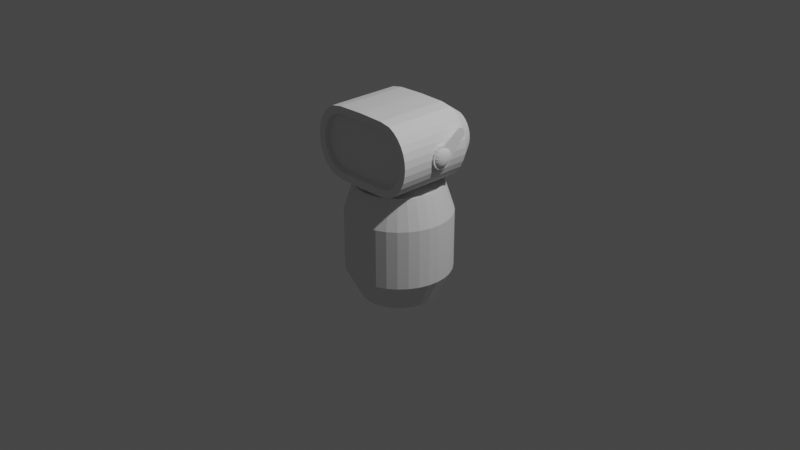 # Source: Robot_character.blend  (saved by Blender 2.81.16; exported with 4.5.12 LTS)
import bpy
from mathutils import Matrix  # noqa: F401  (used for matrix-valued properties, if any)

bpy.ops.wm.read_factory_settings(use_empty=True)
scene = bpy.context.scene
scene.name = 'Scene'

# ---- collections
col_collection = bpy.data.collections.new('Collection'); scene.collection.children.link(col_collection)

# ---- world
world_world = bpy.data.worlds.new('World'); scene.world = world_world
world_world.use_nodes = True; world_world.node_tree.nodes.clear()
_N = world_world.node_tree.nodes; _L = world_world.node_tree.links
n0 = _N.new('ShaderNodeOutputWorld'); n0.name = 'World Output'; n0.location = (300, 300)
n1 = _N.new('ShaderNodeBackground'); n1.name = 'Background'; n1.location = (10, 300)
n1.inputs[0].default_value = (0.05088, 0.05088, 0.05088, 1.0)
_L.new(n1.outputs[0], n0.inputs[0])
n0.is_active_output = True
world_world.color = (0.05088, 0.05088, 0.05088)
world_world.use_sun_shadow = False
world_world.sun_shadow_jitter_overblur = 0.0

# ---- cameras
cam_camera = bpy.data.cameras.new('Camera')
cam_camera.clip_end = 100.0
cam_camera.ortho_scale = 7.314

# ---- lights
light_light = bpy.data.lights.new('Light', 'POINT')
light_light.transmission_factor = 0.0
light_light.energy = 1000.0
light_light.shadow_soft_size = 0.1
light_light.shadow_maximum_resolution = 0.006
light_light.use_absolute_resolution = True

# ---- meshes
me_cylinder = bpy.data.meshes.new('Cylinder')
me_cylinder.from_pydata([(1.035e-08, 0.4004, -0.815), (-4.883e-09, 0.4331, 0.4325), (0.07811, 0.3927, -0.815), (0.0845, 0.4248, 0.4325), (0.1532, 0.3699, -0.815), (0.1658, 0.4002, 0.4325), (0.2224, 0.3329, -0.815), (0.2406, 0.3601, 0.4325), (0.2831, 0.2831, -0.815), (0.3063, 0.3063, 0.4325), (0.3329, 0.2224, -0.815), (0.3601, 0.2406, 0.4325), (0.3699, 0.1532, -0.815), (0.4002, 0.1658, 0.4325), (0.3927, 0.07811, -0.815), (0.4248, 0.0845, 0.4325), (0.4004, 7.96e-08, -0.815), (0.4331, 6.598e-08, 0.4325), (0.3927, -0.07811, -0.815), (0.4248, -0.0845, 0.4325), (0.3699, -0.1532, -0.815), (0.4002, -0.1658, 0.4325), (0.3329, -0.2224, -0.815), (0.3601, -0.2406, 0.4325), (0.2831, -0.2831, -0.815), (0.3063, -0.3063, 0.4325), (0.2224, -0.3329, -0.815), (0.2406, -0.3601, 0.4325), (0.1532, -0.3699, -0.815), (0.1658, -0.4002, 0.4325), (0.07811, -0.3927, -0.815), (0.0845, -0.4248, 0.4325), (-1.201e-07, -0.4004, -0.815), (-1.386e-07, -0.4331, 0.4325), (-0.07811, -0.3927, -0.815), (-0.0845, -0.4248, 0.4325), (-0.1532, -0.3699, -0.815), (-0.1658, -0.4002, 0.4325), (-0.2224, -0.3329, -0.815), (-0.2406, -0.3601, 0.4325), (-0.2831, -0.2831, -0.815), (-0.3063, -0.3063, 0.4325), (-0.3329, -0.2224, -0.815), (-0.3601, -0.2406, 0.4325), (-0.3699, -0.1532, -0.815), (-0.4002, -0.1658, 0.4325), (-0.3927, -0.07811, -0.815), (-0.4248, -0.0845, 0.4325), (-0.4004, 4.36e-07, -0.815), (-0.4331, 4.528e-07, 0.4325), (-0.3927, 0.07811, -0.815), (-0.4248, 0.0845, 0.4325), (-0.3699, 0.1532, -0.815), (-0.4002, 0.1658, 0.4325), (-0.3329, 0.2224, -0.815), (-0.3601, 0.2406, 0.4325), (-0.2831, 0.2831, -0.815), (-0.3063, 0.3063, 0.4325), (-0.2224, 0.3329, -0.815), (-0.2406, 0.3601, 0.4325), (-0.1532, 0.3699, -0.815), (-0.1658, 0.4002, 0.4325), (-0.07811, 0.3927, -0.815), (-0.0845, 0.4248, 0.4325), (0.0, 0.56, -0.5056), (0.0, 0.56, 0.1231), (0.1093, 0.5492, 0.1231), (0.1093, 0.5492, -0.5056), (0.2143, 0.5174, 0.1231), (0.2143, 0.5174, -0.5056), (0.3111, 0.4656, 0.1231), (0.3111, 0.4656, -0.5056), (0.396, 0.396, 0.1231), (0.396, 0.396, -0.5056), (0.4656, 0.3111, 0.1231), (0.4656, 0.3111, -0.5056), (0.5174, 0.2143, 0.1231), (0.5174, 0.2143, -0.5056), (0.5492, 0.1093, 0.1231), (0.5492, 0.1093, -0.5056), (0.56, 4.228e-08, 0.1231), (0.56, 4.228e-08, -0.5056), (0.5492, -0.1093, 0.1231), (0.5492, -0.1093, -0.5056), (0.5174, -0.2143, 0.1231), (0.5174, -0.2143, -0.5056), (0.4656, -0.3111, 0.1231), (0.4656, -0.3111, -0.5056), (0.396, -0.396, 0.1231), (0.396, -0.396, -0.5056), (0.3111, -0.4656, 0.1231), (0.3111, -0.4656, -0.5056), (0.2143, -0.5174, 0.1231), (0.2143, -0.5174, -0.5056), (0.1093, -0.5492, 0.1231), (0.1093, -0.5492, -0.5056), (-1.825e-07, -0.56, 0.1231), (-1.825e-07, -0.56, -0.5056), (-0.1093, -0.5492, 0.1231), (-0.1093, -0.5492, -0.5056), (-0.2143, -0.5174, 0.1231), (-0.2143, -0.5174, -0.5056), (-0.3111, -0.4656, 0.1231), (-0.3111, -0.4656, -0.5056), (-0.396, -0.396, 0.1231), (-0.396, -0.396, -0.5056), (-0.4656, -0.3111, 0.1231), (-0.4656, -0.3111, -0.5056), (-0.5174, -0.2143, 0.1231), (-0.5174, -0.2143, -0.5056), (-0.5492, -0.1093, 0.1231), (-0.5492, -0.1093, -0.5056), (-0.56, 5.407e-07, 0.1231), (-0.56, 5.407e-07, -0.5056), (-0.5492, 0.1093, 0.1231), (-0.5492, 0.1093, -0.5056), (-0.5174, 0.2143, 0.1231), (-0.5174, 0.2143, -0.5056), (-0.4656, 0.3111, 0.1231), (-0.4656, 0.3111, -0.5056), (-0.396, 0.396, 0.1231), (-0.396, 0.396, -0.5056), (-0.3111, 0.4656, 0.1231), (-0.3111, 0.4656, -0.5056), (-0.2143, 0.5174, 0.1231), (-0.2143, 0.5174, -0.5056), (-0.1092, 0.5492, 0.1231), (-0.1092, 0.5492, -0.5056), (0.08948, 0.4498, 0.4325), (6.574e-09, 0.4586, 0.4325), (0.1755, 0.4237, 0.4325), (0.2548, 0.3813, 0.4325), (0.3243, 0.3243, 0.4325), (0.3813, 0.2548, 0.4325), (0.4237, 0.1755, 0.4325), (0.4498, 0.08948, 0.4325), (0.4586, 6.598e-08, 0.4325), (0.4498, -0.08948, 0.4325), (0.4237, -0.1755, 0.4325), (0.3813, -0.2548, 0.4325), (0.3243, -0.3243, 0.4325), (0.2548, -0.3813, 0.4325), (0.1755, -0.4237, 0.4325), (0.08948, -0.4498, 0.4325), (-1.429e-07, -0.4586, 0.4325), (-0.08948, -0.4498, 0.4325), (-0.1755, -0.4237, 0.4325), (-0.2548, -0.3813, 0.4325), (-0.3243, -0.3243, 0.4325), (-0.3813, -0.2548, 0.4325), (-0.4237, -0.1755, 0.4325), (-0.4498, -0.08948, 0.4325), (-0.4586, 4.742e-07, 0.4325), (-0.4498, 0.08948, 0.4325), (-0.4237, 0.1755, 0.4325), (-0.3813, 0.2548, 0.4325), (-0.3243, 0.3243, 0.4325), (-0.2548, 0.3813, 0.4325), (-0.1755, 0.4237, 0.4325), (-0.08948, 0.4498, 0.4325), (0.03567, 0.1793, 0.4131), (-1.239e-07, 0.1829, 0.4131), (0.06998, 0.1689, 0.4131), (0.1016, 0.152, 0.4131), (0.1293, 0.1293, 0.4131), (0.152, 0.1016, 0.4131), (0.1689, 0.06998, 0.4131), (0.1793, 0.03567, 0.4131), (0.1829, 6.504e-08, 0.4131), (0.1793, -0.03567, 0.4131), (0.1689, -0.06998, 0.4131), (0.152, -0.1016, 0.4131), (0.1293, -0.1293, 0.4131), (0.1016, -0.152, 0.4131), (0.06998, -0.1689, 0.4131), (0.03567, -0.1793, 0.4131), (-9.272e-08, -0.1829, 0.4131), (-0.03567, -0.1793, 0.4131), (-0.06998, -0.1689, 0.4131), (-0.1016, -0.152, 0.4131), (-0.1293, -0.1293, 0.4131), (-0.152, -0.1016, 0.4131), (-0.1689, -0.06998, 0.4131), (-0.1793, -0.03567, 0.4131), (-0.1829, 2.308e-07, 0.4131), (-0.1793, 0.03567, 0.4131), (-0.1689, 0.06998, 0.4131), (-0.152, 0.1016, 0.4131), (-0.1293, 0.1293, 0.4131), (-0.1016, 0.152, 0.4131), (-0.06998, 0.1689, 0.4131), (-0.03567, 0.1793, 0.4131), (0.0845, 0.4248, 0.4131), (-5.874e-09, 0.4331, 0.4131), (0.1658, 0.4002, 0.4131), (0.2406, 0.3601, 0.4131), (0.3063, 0.3063, 0.4131), (0.3601, 0.2406, 0.4131), (0.4002, 0.1658, 0.4131), (0.4248, 0.0845, 0.4131), (0.4331, 6.598e-08, 0.4131), (0.4248, -0.0845, 0.4131), (0.4002, -0.1658, 0.4131), (0.3601, -0.2406, 0.4131), (0.3063, -0.3063, 0.4131), (0.2406, -0.3601, 0.4131), (0.1658, -0.4002, 0.4131), (0.0845, -0.4248, 0.4131), (-1.396e-07, -0.4331, 0.4131), (-0.0845, -0.4248, 0.4131), (-0.1658, -0.4002, 0.4131), (-0.2406, -0.3601, 0.4131), (-0.3063, -0.3063, 0.4131), (-0.3601, -0.2406, 0.4131), (-0.4002, -0.1658, 0.4131), (-0.4248, -0.0845, 0.4131), (-0.4331, 4.528e-07, 0.4131), (-0.4248, 0.0845, 0.4131), (-0.4002, 0.1658, 0.4131), (-0.3601, 0.2406, 0.4131), (-0.3063, 0.3063, 0.4131), (-0.2406, 0.3601, 0.4131), (-0.1658, 0.4002, 0.4131), (-0.0845, 0.4248, 0.4131), (0.03567, 0.1793, 0.3385), (-1.239e-07, 0.1829, 0.3385), (0.06998, 0.1689, 0.3385), (0.1016, 0.152, 0.3385), (0.1293, 0.1293, 0.3385), (0.152, 0.1016, 0.3385), (0.1689, 0.06998, 0.3385), (0.1793, 0.03567, 0.3385), (0.1829, 6.504e-08, 0.3385), (0.1793, -0.03567, 0.3385), (0.1689, -0.06998, 0.3385), (0.152, -0.1016, 0.3385), (0.1293, -0.1293, 0.3385), (0.1016, -0.152, 0.3385), (0.06998, -0.1689, 0.3385), (0.03567, -0.1793, 0.3385), (-9.272e-08, -0.1829, 0.3385), (-0.03567, -0.1793, 0.3385), (-0.06998, -0.1689, 0.3385), (-0.1016, -0.152, 0.3385), (-0.1293, -0.1293, 0.3385), (-0.152, -0.1016, 0.3385), (-0.1689, -0.06998, 0.3385), (-0.1793, -0.03567, 0.3385), (-0.1829, 2.308e-07, 0.3385), (-0.1793, 0.03567, 0.3385), (-0.1689, 0.06998, 0.3385), (-0.152, 0.1016, 0.3385), (-0.1293, 0.1293, 0.3385), (-0.1016, 0.152, 0.3385), (-0.06998, 0.1689, 0.3385), (-0.03567, 0.1793, 0.3385)], [], [(65, 129, 128, 66), (66, 128, 130, 68), (68, 130, 131, 70), (70, 131, 132, 72), (72, 132, 133, 74), (74, 133, 134, 76), (76, 134, 135, 78), (78, 135, 136, 80), (80, 136, 137, 82), (82, 137, 138, 84), (84, 138, 139, 86), (86, 139, 140, 88), (88, 140, 141, 90), (90, 141, 142, 92), (92, 142, 143, 94), (94, 143, 144, 96), (96, 144, 145, 98), (98, 145, 146, 100), (100, 146, 147, 102), (102, 147, 148, 104), (104, 148, 149, 106), (106, 149, 150, 108), (108, 150, 151, 110), (110, 151, 152, 112), (112, 152, 153, 114), (114, 153, 154, 116), (116, 154, 155, 118), (118, 155, 156, 120), (120, 156, 157, 122), (122, 157, 158, 124), (33, 31, 207, 208), (124, 158, 159, 126), (126, 159, 129, 65), (0, 2, 4, 6, 8, 10, 12, 14, 16, 18, 20, 22, 24, 26, 28, 30, 32, 34, 36, 38, 40, 42, 44, 46, 48, 50, 52, 54, 56, 58, 60, 62), (62, 127, 64, 0), (127, 126, 65, 64), (60, 125, 127, 62), (125, 124, 126, 127), (58, 123, 125, 60), (123, 122, 124, 125), (56, 121, 123, 58), (121, 120, 122, 123), (54, 119, 121, 56), (119, 118, 120, 121), (52, 117, 119, 54), (117, 116, 118, 119), (50, 115, 117, 52), (115, 114, 116, 117), (48, 113, 115, 50), (113, 112, 114, 115), (46, 111, 113, 48), (111, 110, 112, 113), (44, 109, 111, 46), (109, 108, 110, 111), (42, 107, 109, 44), (107, 106, 108, 109), (40, 105, 107, 42), (105, 104, 106, 107), (38, 103, 105, 40), (103, 102, 104, 105), (36, 101, 103, 38), (101, 100, 102, 103), (34, 99, 101, 36), (99, 98, 100, 101), (32, 97, 99, 34), (97, 96, 98, 99), (30, 95, 97, 32), (95, 94, 96, 97), (28, 93, 95, 30), (93, 92, 94, 95), (26, 91, 93, 28), (91, 90, 92, 93), (24, 89, 91, 26), (89, 88, 90, 91), (22, 87, 89, 24), (87, 86, 88, 89), (20, 85, 87, 22), (85, 84, 86, 87), (18, 83, 85, 20), (83, 82, 84, 85), (16, 81, 83, 18), (81, 80, 82, 83), (14, 79, 81, 16), (79, 78, 80, 81), (12, 77, 79, 14), (77, 76, 78, 79), (10, 75, 77, 12), (75, 74, 76, 77), (8, 73, 75, 10), (73, 72, 74, 75), (6, 71, 73, 8), (71, 70, 72, 73), (4, 69, 71, 6), (69, 68, 70, 71), (2, 67, 69, 4), (67, 66, 68, 69), (0, 64, 67, 2), (64, 65, 66, 67), (127, 125, 123, 121, 119, 117, 115, 113, 111, 109, 107, 105, 103, 101, 99, 97, 95, 93, 91, 89, 87, 85, 83, 81, 79, 77, 75, 73, 71, 69, 67, 64), (126, 124, 122, 120, 118, 116, 114, 112, 110, 108, 106, 104, 102, 100, 98, 96, 94, 92, 90, 88, 86, 84, 82, 80, 78, 76, 74, 72, 70, 68, 66, 65), (1, 3, 128, 129), (3, 5, 130, 128), (5, 7, 131, 130), (7, 9, 132, 131), (9, 11, 133, 132), (11, 13, 134, 133), (13, 15, 135, 134), (15, 17, 136, 135), (17, 19, 137, 136), (19, 21, 138, 137), (21, 23, 139, 138), (23, 25, 140, 139), (25, 27, 141, 140), (27, 29, 142, 141), (29, 31, 143, 142), (31, 33, 144, 143), (33, 35, 145, 144), (35, 37, 146, 145), (37, 39, 147, 146), (39, 41, 148, 147), (41, 43, 149, 148), (43, 45, 150, 149), (45, 47, 151, 150), (47, 49, 152, 151), (49, 51, 153, 152), (51, 53, 154, 153), (53, 55, 155, 154), (55, 57, 156, 155), (57, 59, 157, 156), (59, 61, 158, 157), (61, 63, 159, 158), (63, 1, 129, 159), (182, 181, 245, 246), (7, 5, 194, 195), (61, 59, 221, 222), (35, 33, 208, 209), (9, 7, 195, 196), (63, 61, 222, 223), (37, 35, 209, 210), (11, 9, 196, 197), (1, 63, 223, 193), (39, 37, 210, 211), (13, 11, 197, 198), (41, 39, 211, 212), (15, 13, 198, 199), (43, 41, 212, 213), (17, 15, 199, 200), (45, 43, 213, 214), (19, 17, 200, 201), (47, 45, 214, 215), (21, 19, 201, 202), (49, 47, 215, 216), (23, 21, 202, 203), (51, 49, 216, 217), (25, 23, 203, 204), (53, 51, 217, 218), (27, 25, 204, 205), (55, 53, 218, 219), (29, 27, 205, 206), (3, 1, 193, 192), (57, 55, 219, 220), (31, 29, 206, 207), (5, 3, 192, 194), (59, 57, 220, 221), (161, 160, 192, 193), (160, 162, 194, 192), (162, 163, 195, 194), (163, 164, 196, 195), (164, 165, 197, 196), (165, 166, 198, 197), (166, 167, 199, 198), (167, 168, 200, 199), (168, 169, 201, 200), (169, 170, 202, 201), (170, 171, 203, 202), (171, 172, 204, 203), (172, 173, 205, 204), (173, 174, 206, 205), (174, 175, 207, 206), (175, 176, 208, 207), (176, 177, 209, 208), (177, 178, 210, 209), (178, 179, 211, 210), (179, 180, 212, 211), (180, 181, 213, 212), (181, 182, 214, 213), (182, 183, 215, 214), (183, 184, 216, 215), (184, 185, 217, 216), (185, 186, 218, 217), (186, 187, 219, 218), (187, 188, 220, 219), (188, 189, 221, 220), (189, 190, 222, 221), (190, 191, 223, 222), (191, 161, 193, 223), (224, 225, 255, 254, 253, 252, 251, 250, 249, 248, 247, 246, 245, 244, 243, 242, 241, 240, 239, 238, 237, 236, 235, 234, 233, 232, 231, 230, 229, 228, 227, 226), (169, 168, 232, 233), (183, 182, 246, 247), (170, 169, 233, 234), (184, 183, 247, 248), (171, 170, 234, 235), (185, 184, 248, 249), (172, 171, 235, 236), (186, 185, 249, 250), (173, 172, 236, 237), (187, 186, 250, 251), (174, 173, 237, 238), (160, 161, 225, 224), (188, 187, 251, 252), (175, 174, 238, 239), (162, 160, 224, 226), (189, 188, 252, 253), (176, 175, 239, 240), (163, 162, 226, 227), (190, 189, 253, 254), (177, 176, 240, 241), (164, 163, 227, 228), (191, 190, 254, 255), (178, 177, 241, 242), (165, 164, 228, 229), (161, 191, 255, 225), (179, 178, 242, 243), (166, 165, 229, 230), (180, 179, 243, 244), (167, 166, 230, 231), (181, 180, 244, 245), (168, 167, 231, 232)])
_uv = me_cylinder.uv_layers.new(name='UVMap')
_uv.uv.foreach_set('vector', [1.0, 0.8333, 1.0, 1.0, 0.9688, 1.0, 0.9688, 0.8333, 0.9688, 0.8333, 0.9688, 1.0, 0.9375, 1.0, 0.9375, 0.8333, 0.9375, 0.8333, 0.9375, 1.0, 0.9062, 1.0, 0.9062, 0.8333, 0.9062, 0.8333, 0.9062, 1.0, 0.875, 1.0, 0.875, 0.8333, 0.875, 0.8333, 0.875, 1.0, 0.8438, 1.0, 0.8437, 0.8333, 0.8437, 0.8333, 0.8438, 1.0, 0.8125, 1.0, 0.8125, 0.8333, 0.8125, 0.8333, 0.8125, 1.0, 0.7812, 1.0, 0.7812, 0.8333, 0.7812, 0.8333, 0.7812, 1.0, 0.75, 1.0, 0.75, 0.8333, 0.75, 0.8333, 0.75, 1.0, 0.7188, 1.0, 0.7188, 0.8333, 0.7188, 0.8333, 0.7188, 1.0, 0.6875, 1.0, 0.6875, 0.8333, 0.6875, 0.8333, 0.6875, 1.0, 0.6562, 1.0, 0.6562, 0.8333, 0.6562, 0.8333, 0.6562, 1.0, 0.625, 1.0, 0.625, 0.8333, 0.625, 0.8333, 0.625, 1.0, 0.5938, 1.0, 0.5938, 0.8333, 0.5938, 0.8333, 0.5938, 1.0, 0.5625, 1.0, 0.5625, 0.8333, 0.5625, 0.8333, 0.5625, 1.0, 0.5312, 1.0, 0.5312, 0.8333, 0.5312, 0.8333, 0.5312, 1.0, 0.5, 1.0, 0.5, 0.8333, 0.5, 0.8333, 0.5, 1.0, 0.4688, 1.0, 0.4687, 0.8333, 0.4687, 0.8333, 0.4688, 1.0, 0.4375, 1.0, 0.4375, 0.8333, 0.4375, 0.8333, 0.4375, 1.0, 0.4062, 1.0, 0.4062, 0.8333, 0.4062, 0.8333, 0.4062, 1.0, 0.375, 1.0, 0.375, 0.8333, 0.375, 0.8333, 0.375, 1.0, 0.3438, 1.0, 0.3438, 0.8333, 0.3438, 0.8333, 0.3438, 1.0, 0.3125, 1.0, 0.3125, 0.8333, 0.3125, 0.8333, 0.3125, 1.0, 0.2812, 1.0, 0.2812, 0.8333, 0.2812, 0.8333, 0.2812, 1.0, 0.25, 1.0, 0.25, 0.8333, 0.25, 0.8333, 0.25, 1.0, 0.2188, 1.0, 0.2188, 0.8333, 0.2188, 0.8333, 0.2188, 1.0, 0.1875, 1.0, 0.1875, 0.8333, 0.1875, 0.8333, 0.1875, 1.0, 0.1562, 1.0, 0.1562, 0.8333, 0.1562, 0.8333, 0.1562, 1.0, 0.125, 1.0, 0.125, 0.8333, 0.125, 0.8333, 0.125, 1.0, 0.09375, 1.0, 0.09375, 0.8333, 0.09375, 0.8333, 0.09375, 1.0, 0.0625, 1.0, 0.0625, 0.8333, 0.25, 0.02335, 0.2942, 0.0277, 0.2942, 0.0277, 0.25, 0.02335, 0.0625, 0.8333, 0.0625, 1.0, 0.03125, 1.0, 0.03125, 0.8333, 0.03125, 0.8333, 0.03125, 1.0, 0.0, 1.0, 0.0, 0.8333, 0.75, 0.49, 0.7968, 0.4854, 0.8418, 0.4717, 0.8833, 0.4496, 0.9197, 0.4197, 0.9496, 0.3833, 0.9717, 0.3418, 0.9854, 0.2968, 0.99, 0.25, 0.9854, 0.2032, 0.9717, 0.1582, 0.9496, 0.1167, 0.9197, 0.08029, 0.8833, 0.05045, 0.8418, 0.02827, 0.7968, 0.01461, 0.75, 0.01, 0.7032, 0.01461, 0.6582, 0.02827, 0.6167, 0.05045, 0.5803, 0.08029, 0.5504, 0.1167, 0.5283, 0.1582, 0.5146, 0.2032, 0.51, 0.25, 0.5146, 0.2968, 0.5283, 0.3418, 0.5504, 0.3833, 0.5803, 0.4197, 0.6167, 0.4496, 0.6582, 0.4717, 0.7032, 0.4854, 0.03125, 0.5, 0.03125, 0.6667, 0.0, 0.6667, 0.0, 0.5, 0.03125, 0.6667, 0.03125, 0.8333, 0.0, 0.8333, 0.0, 0.6667, 0.0625, 0.5, 0.0625, 0.6667, 0.03125, 0.6667, 0.03125, 0.5, 0.0625, 0.6667, 0.0625, 0.8333, 0.03125, 0.8333, 0.03125, 0.6667, 0.09375, 0.5, 0.09375, 0.6667, 0.0625, 0.6667, 0.0625, 0.5, 0.09375, 0.6667, 0.09375, 0.8333, 0.0625, 0.8333, 0.0625, 0.6667, 0.125, 0.5, 0.125, 0.6667, 0.09375, 0.6667, 0.09375, 0.5, 0.125, 0.6667, 0.125, 0.8333, 0.09375, 0.8333, 0.09375, 0.6667, 0.1562, 0.5, 0.1562, 0.6667, 0.125, 0.6667, 0.125, 0.5, 0.1562, 0.6667, 0.1562, 0.8333, 0.125, 0.8333, 0.125, 0.6667, 0.1875, 0.5, 0.1875, 0.6667, 0.1562, 0.6667, 0.1562, 0.5, 0.1875, 0.6667, 0.1875, 0.8333, 0.1562, 0.8333, 0.1562, 0.6667, 0.2188, 0.5, 0.2188, 0.6667, 0.1875, 0.6667, 0.1875, 0.5, 0.2188, 0.6667, 0.2188, 0.8333, 0.1875, 0.8333, 0.1875, 0.6667, 0.25, 0.5, 0.25, 0.6667, 0.2188, 0.6667, 0.2188, 0.5, 0.25, 0.6667, 0.25, 0.8333, 0.2188, 0.8333, 0.2188, 0.6667, 0.2812, 0.5, 0.2812, 0.6667, 0.25, 0.6667, 0.25, 0.5, 0.2812, 0.6667, 0.2812, 0.8333, 0.25, 0.8333, 0.25, 0.6667, 0.3125, 0.5, 0.3125, 0.6667, 0.2812, 0.6667, 0.2812, 0.5, 0.3125, 0.6667, 0.3125, 0.8333, 0.2812, 0.8333, 0.2812, 0.6667, 0.3438, 0.5, 0.3438, 0.6667, 0.3125, 0.6667, 0.3125, 0.5, 0.3438, 0.6667, 0.3438, 0.8333, 0.3125, 0.8333, 0.3125, 0.6667, 0.375, 0.5, 0.375, 0.6667, 0.3438, 0.6667, 0.3438, 0.5, 0.375, 0.6667, 0.375, 0.8333, 0.3438, 0.8333, 0.3438, 0.6667, 0.4062, 0.5, 0.4062, 0.6667, 0.375, 0.6667, 0.375, 0.5, 0.4062, 0.6667, 0.4062, 0.8333, 0.375, 0.8333, 0.375, 0.6667, 0.4375, 0.5, 0.4375, 0.6667, 0.4062, 0.6667, 0.4062, 0.5, 0.4375, 0.6667, 0.4375, 0.8333, 0.4062, 0.8333, 0.4062, 0.6667, 0.4688, 0.5, 0.4688, 0.6667, 0.4375, 0.6667, 0.4375, 0.5, 0.4688, 0.6667, 0.4687, 0.8333, 0.4375, 0.8333, 0.4375, 0.6667, 0.5, 0.5, 0.5, 0.6667, 0.4688, 0.6667, 0.4688, 0.5, 0.5, 0.6667, 0.5, 0.8333, 0.4687, 0.8333, 0.4688, 0.6667, 0.5312, 0.5, 0.5312, 0.6667, 0.5, 0.6667, 0.5, 0.5, 0.5312, 0.6667, 0.5312, 0.8333, 0.5, 0.8333, 0.5, 0.6667, 0.5625, 0.5, 0.5625, 0.6667, 0.5312, 0.6667, 0.5312, 0.5, 0.5625, 0.6667, 0.5625, 0.8333, 0.5312, 0.8333, 0.5312, 0.6667, 0.5938, 0.5, 0.5938, 0.6667, 0.5625, 0.6667, 0.5625, 0.5, 0.5938, 0.6667, 0.5938, 0.8333, 0.5625, 0.8333, 0.5625, 0.6667, 0.625, 0.5, 0.625, 0.6667, 0.5938, 0.6667, 0.5938, 0.5, 0.625, 0.6667, 0.625, 0.8333, 0.5938, 0.8333, 0.5938, 0.6667, 0.6562, 0.5, 0.6562, 0.6667, 0.625, 0.6667, 0.625, 0.5, 0.6562, 0.6667, 0.6562, 0.8333, 0.625, 0.8333, 0.625, 0.6667, 0.6875, 0.5, 0.6875, 0.6667, 0.6562, 0.6667, 0.6562, 0.5, 0.6875, 0.6667, 0.6875, 0.8333, 0.6562, 0.8333, 0.6562, 0.6667, 0.7188, 0.5, 0.7188, 0.6667, 0.6875, 0.6667, 0.6875, 0.5, 0.7188, 0.6667, 0.7188, 0.8333, 0.6875, 0.8333, 0.6875, 0.6667, 0.75, 0.5, 0.75, 0.6667, 0.7188, 0.6667, 0.7188, 0.5, 0.75, 0.6667, 0.75, 0.8333, 0.7188, 0.8333, 0.7188, 0.6667, 0.7812, 0.5, 0.7812, 0.6667, 0.75, 0.6667, 0.75, 0.5, 0.7812, 0.6667, 0.7812, 0.8333, 0.75, 0.8333, 0.75, 0.6667, 0.8125, 0.5, 0.8125, 0.6667, 0.7812, 0.6667, 0.7812, 0.5, 0.8125, 0.6667, 0.8125, 0.8333, 0.7812, 0.8333, 0.7812, 0.6667, 0.8438, 0.5, 0.8438, 0.6667, 0.8125, 0.6667, 0.8125, 0.5, 0.8438, 0.6667, 0.8437, 0.8333, 0.8125, 0.8333, 0.8125, 0.6667, 0.875, 0.5, 0.875, 0.6667, 0.8438, 0.6667, 0.8438, 0.5, 0.875, 0.6667, 0.875, 0.8333, 0.8437, 0.8333, 0.8438, 0.6667, 0.9062, 0.5, 0.9062, 0.6667, 0.875, 0.6667, 0.875, 0.5, 0.9062, 0.6667, 0.9062, 0.8333, 0.875, 0.8333, 0.875, 0.6667, 0.9375, 0.5, 0.9375, 0.6667, 0.9062, 0.6667, 0.9062, 0.5, 0.9375, 0.6667, 0.9375, 0.8333, 0.9062, 0.8333, 0.9062, 0.6667, 0.9688, 0.5, 0.9688, 0.6667, 0.9375, 0.6667, 0.9375, 0.5, 0.9688, 0.6667, 0.9688, 0.8333, 0.9375, 0.8333, 0.9375, 0.6667, 1.0, 0.5, 1.0, 0.6667, 0.9688, 0.6667, 0.9688, 0.5, 1.0, 0.6667, 1.0, 0.8333, 0.9688, 0.8333, 0.9688, 0.6667, 0.0, 0.0, 0.0, 0.0, 0.0, 0.0, 0.0, 0.0, 0.0, 0.0, 0.0, 0.0, 0.0, 0.0, 0.0, 0.0, 0.0, 0.0, 0.0, 0.0, 0.0, 0.0, 0.0, 0.0, 0.0, 0.0, 0.0, 0.0, 0.0, 0.0, 0.0, 0.0, 0.0, 0.0, 0.0, 0.0, 0.0, 0.0, 0.0, 0.0, 0.0, 0.0, 0.0, 0.0, 0.0, 0.0, 0.0, 0.0, 0.0, 0.0, 0.0, 0.0, 0.0, 0.0, 0.0, 0.0, 0.0, 0.0, 0.0, 0.0, 0.0, 0.0, 0.0, 0.0, 0.0, 0.0, 0.0, 0.0, 0.0, 0.0, 0.0, 0.0, 0.0, 0.0, 0.0, 0.0, 0.0, 0.0, 0.0, 0.0, 0.0, 0.0, 0.0, 0.0, 0.0, 0.0, 0.0, 0.0, 0.0, 0.0, 0.0, 0.0, 0.0, 0.0, 0.0, 0.0, 0.0, 0.0, 0.0, 0.0, 0.0, 0.0, 0.0, 0.0, 0.0, 0.0, 0.0, 0.0, 0.0, 0.0, 0.0, 0.0, 0.0, 0.0, 0.0, 0.0, 0.0, 0.0, 0.0, 0.0, 0.0, 0.0, 0.0, 0.0, 0.0, 0.0, 0.0, 0.0, 0.25, 0.4767, 0.2942, 0.4723, 0.2968, 0.4854, 0.25, 0.49, 0.2942, 0.4723, 0.3367, 0.4594, 0.3418, 0.4717, 0.2968, 0.4854, 0.3367, 0.4594, 0.3759, 0.4385, 0.3833, 0.4496, 0.3418, 0.4717, 0.3759, 0.4385, 0.4103, 0.4103, 0.4197, 0.4197, 0.3833, 0.4496, 0.4103, 0.4103, 0.4385, 0.3759, 0.4496, 0.3833, 0.4197, 0.4197, 0.4385, 0.3759, 0.4594, 0.3367, 0.4717, 0.3418, 0.4496, 0.3833, 0.4594, 0.3367, 0.4723, 0.2942, 0.4854, 0.2968, 0.4717, 0.3418, 0.4723, 0.2942, 0.4767, 0.25, 0.49, 0.25, 0.4854, 0.2968, 0.4767, 0.25, 0.4723, 0.2058, 0.4854, 0.2032, 0.49, 0.25, 0.4723, 0.2058, 0.4594, 0.1633, 0.4717, 0.1582, 0.4854, 0.2032, 0.4594, 0.1633, 0.4385, 0.1241, 0.4496, 0.1167, 0.4717, 0.1582, 0.4385, 0.1241, 0.4103, 0.08973, 0.4197, 0.08029, 0.4496, 0.1167, 0.4103, 0.08973, 0.3759, 0.06154, 0.3833, 0.05045, 0.4197, 0.08029, 0.3759, 0.06154, 0.3367, 0.0406, 0.3418, 0.02827, 0.3833, 0.05045, 0.3367, 0.0406, 0.2942, 0.0277, 0.2968, 0.01461, 0.3418, 0.02827, 0.2942, 0.0277, 0.25, 0.02335, 0.25, 0.01, 0.2968, 0.01461, 0.25, 0.02335, 0.2058, 0.0277, 0.2032, 0.01461, 0.25, 0.01, 0.2058, 0.0277, 0.1633, 0.0406, 0.1582, 0.02827, 0.2032, 0.01461, 0.1633, 0.0406, 0.1241, 0.06154, 0.1167, 0.05045, 0.1582, 0.02827, 0.1241, 0.06154, 0.08973, 0.08973, 0.08029, 0.08029, 0.1167, 0.05045, 0.08973, 0.08973, 0.06154, 0.1241, 0.05045, 0.1167, 0.08029, 0.08029, 0.06154, 0.1241, 0.0406, 0.1633, 0.02827, 0.1582, 0.05045, 0.1167, 0.0406, 0.1633, 0.0277, 0.2058, 0.01461, 0.2032, 0.02827, 0.1582, 0.0277, 0.2058, 0.02335, 0.25, 0.01, 0.25, 0.01461, 0.2032, 0.02335, 0.25, 0.0277, 0.2942, 0.01461, 0.2968, 0.01, 0.25, 0.0277, 0.2942, 0.0406, 0.3367, 0.02827, 0.3418, 0.01461, 0.2968, 0.0406, 0.3367, 0.06154, 0.3759, 0.05045, 0.3833, 0.02827, 0.3418, 0.06154, 0.3759, 0.08973, 0.4103, 0.08029, 0.4197, 0.05045, 0.3833, 0.08973, 0.4103, 0.1241, 0.4385, 0.1167, 0.4496, 0.08029, 0.4197, 0.1241, 0.4385, 0.1633, 0.4594, 0.1582, 0.4717, 0.1167, 0.4496, 0.1633, 0.4594, 0.2058, 0.4723, 0.2032, 0.4854, 0.1582, 0.4717, 0.2058, 0.4723, 0.25, 0.4767, 0.25, 0.49, 0.2032, 0.4854, 0.1616, 0.2134, 0.1704, 0.1968, 0.1704, 0.1968, 0.1616, 0.2134, 0.3759, 0.4385, 0.3367, 0.4594, 0.3367, 0.4594, 0.3759, 0.4385, 0.1633, 0.4594, 0.1241, 0.4385, 0.1241, 0.4385, 0.1633, 0.4594, 0.2058, 0.0277, 0.25, 0.02335, 0.25, 0.02335, 0.2058, 0.0277, 0.4103, 0.4103, 0.3759, 0.4385, 0.3759, 0.4385, 0.4103, 0.4103, 0.2058, 0.4723, 0.1633, 0.4594, 0.1633, 0.4594, 0.2058, 0.4723, 0.1633, 0.0406, 0.2058, 0.0277, 0.2058, 0.0277, 0.1633, 0.0406, 0.4385, 0.3759, 0.4103, 0.4103, 0.4103, 0.4103, 0.4385, 0.3759, 0.25, 0.4767, 0.2058, 0.4723, 0.2058, 0.4723, 0.25, 0.4767, 0.1241, 0.06154, 0.1633, 0.0406, 0.1633, 0.0406, 0.1241, 0.06154, 0.4594, 0.3367, 0.4385, 0.3759, 0.4385, 0.3759, 0.4594, 0.3367, 0.08973, 0.08973, 0.1241, 0.06154, 0.1241, 0.06154, 0.08973, 0.08973, 0.4723, 0.2942, 0.4594, 0.3367, 0.4594, 0.3367, 0.4723, 0.2942, 0.06154, 0.1241, 0.08973, 0.08973, 0.08973, 0.08973, 0.06154, 0.1241, 0.4767, 0.25, 0.4723, 0.2942, 0.4723, 0.2942, 0.4767, 0.25, 0.0406, 0.1633, 0.06154, 0.1241, 0.06154, 0.1241, 0.0406, 0.1633, 0.4723, 0.2058, 0.4767, 0.25, 0.4767, 0.25, 0.4723, 0.2058, 0.0277, 0.2058, 0.0406, 0.1633, 0.0406, 0.1633, 0.0277, 0.2058, 0.4594, 0.1633, 0.4723, 0.2058, 0.4723, 0.2058, 0.4594, 0.1633, 0.02335, 0.25, 0.0277, 0.2058, 0.0277, 0.2058, 0.02335, 0.25, 0.4385, 0.1241, 0.4594, 0.1633, 0.4594, 0.1633, 0.4385, 0.1241, 0.0277, 0.2942, 0.02335, 0.25, 0.02335, 0.25, 0.0277, 0.2942, 0.4103, 0.08973, 0.4385, 0.1241, 0.4385, 0.1241, 0.4103, 0.08973, 0.0406, 0.3367, 0.0277, 0.2942, 0.0277, 0.2942, 0.0406, 0.3367, 0.3759, 0.06154, 0.4103, 0.08973, 0.4103, 0.08973, 0.3759, 0.06154, 0.06154, 0.3759, 0.0406, 0.3367, 0.0406, 0.3367, 0.06154, 0.3759, 0.3367, 0.0406, 0.3759, 0.06154, 0.3759, 0.06154, 0.3367, 0.0406, 0.2942, 0.4723, 0.25, 0.4767, 0.25, 0.4767, 0.2942, 0.4723, 0.08973, 0.4103, 0.06154, 0.3759, 0.06154, 0.3759, 0.08973, 0.4103, 0.2942, 0.0277, 0.3367, 0.0406, 0.3367, 0.0406, 0.2942, 0.0277, 0.3367, 0.4594, 0.2942, 0.4723, 0.2942, 0.4723, 0.3367, 0.4594, 0.1241, 0.4385, 0.08973, 0.4103, 0.08973, 0.4103, 0.1241, 0.4385, 0.25, 0.3457, 0.2687, 0.3438, 0.2942, 0.4723, 0.25, 0.4767, 0.2687, 0.3438, 0.2866, 0.3384, 0.3367, 0.4594, 0.2942, 0.4723, 0.2866, 0.3384, 0.3032, 0.3296, 0.3759, 0.4385, 0.3367, 0.4594, 0.3032, 0.3296, 0.3177, 0.3177, 0.4103, 0.4103, 0.3759, 0.4385, 0.3177, 0.3177, 0.3296, 0.3032, 0.4385, 0.3759, 0.4103, 0.4103, 0.3296, 0.3032, 0.3384, 0.2866, 0.4594, 0.3367, 0.4385, 0.3759, 0.3384, 0.2866, 0.3438, 0.2687, 0.4723, 0.2942, 0.4594, 0.3367, 0.3438, 0.2687, 0.3457, 0.25, 0.4767, 0.25, 0.4723, 0.2942, 0.3457, 0.25, 0.3438, 0.2313, 0.4723, 0.2058, 0.4767, 0.25, 0.3438, 0.2313, 0.3384, 0.2134, 0.4594, 0.1633, 0.4723, 0.2058, 0.3384, 0.2134, 0.3296, 0.1968, 0.4385, 0.1241, 0.4594, 0.1633, 0.3296, 0.1968, 0.3177, 0.1823, 0.4103, 0.08973, 0.4385, 0.1241, 0.3177, 0.1823, 0.3032, 0.1704, 0.3759, 0.06154, 0.4103, 0.08973, 0.3032, 0.1704, 0.2866, 0.1616, 0.3367, 0.0406, 0.3759, 0.06154, 0.2866, 0.1616, 0.2687, 0.1562, 0.2942, 0.0277, 0.3367, 0.0406, 0.2687, 0.1562, 0.25, 0.1543, 0.25, 0.02335, 0.2942, 0.0277, 0.25, 0.1543, 0.2313, 0.1562, 0.2058, 0.0277, 0.25, 0.02335, 0.2313, 0.1562, 0.2134, 0.1616, 0.1633, 0.0406, 0.2058, 0.0277, 0.2134, 0.1616, 0.1968, 0.1704, 0.1241, 0.06154, 0.1633, 0.0406, 0.1968, 0.1704, 0.1823, 0.1823, 0.08973, 0.08973, 0.1241, 0.06154, 0.1823, 0.1823, 0.1704, 0.1968, 0.06154, 0.1241, 0.08973, 0.08973, 0.1704, 0.1968, 0.1616, 0.2134, 0.0406, 0.1633, 0.06154, 0.1241, 0.1616, 0.2134, 0.1562, 0.2313, 0.0277, 0.2058, 0.0406, 0.1633, 0.1562, 0.2313, 0.1543, 0.25, 0.02335, 0.25, 0.0277, 0.2058, 0.1543, 0.25, 0.1562, 0.2687, 0.0277, 0.2942, 0.02335, 0.25, 0.1562, 0.2687, 0.1616, 0.2866, 0.0406, 0.3367, 0.0277, 0.2942, 0.1616, 0.2866, 0.1704, 0.3032, 0.06154, 0.3759, 0.0406, 0.3367, 0.1704, 0.3032, 0.1823, 0.3177, 0.08973, 0.4103, 0.06154, 0.3759, 0.1823, 0.3177, 0.1968, 0.3296, 0.1241, 0.4385, 0.08973, 0.4103, 0.1968, 0.3296, 0.2134, 0.3384, 0.1633, 0.4594, 0.1241, 0.4385, 0.2134, 0.3384, 0.2313, 0.3438, 0.2058, 0.4723, 0.1633, 0.4594, 0.2313, 0.3438, 0.25, 0.3457, 0.25, 0.4767, 0.2058, 0.4723, 0.2687, 0.3438, 0.25, 0.3457, 0.2313, 0.3438, 0.2134, 0.3384, 0.1968, 0.3296, 0.1823, 0.3177, 0.1704, 0.3032, 0.1616, 0.2866, 0.1562, 0.2687, 0.1543, 0.25, 0.1562, 0.2313, 0.1616, 0.2134, 0.1704, 0.1968, 0.1823, 0.1823, 0.1968, 0.1704, 0.2134, 0.1616, 0.2313, 0.1562, 0.25, 0.1543, 0.2687, 0.1562, 0.2866, 0.1616, 0.3032, 0.1704, 0.3177, 0.1823, 0.3296, 0.1968, 0.3384, 0.2134, 0.3438, 0.2313, 0.3457, 0.25, 0.3438, 0.2687, 0.3384, 0.2866, 0.3296, 0.3032, 0.3177, 0.3177, 0.3032, 0.3296, 0.2866, 0.3384, 0.3438, 0.2313, 0.3457, 0.25, 0.3457, 0.25, 0.3438, 0.2313, 0.1562, 0.2313, 0.1616, 0.2134, 0.1616, 0.2134, 0.1562, 0.2313, 0.3384, 0.2134, 0.3438, 0.2313, 0.3438, 0.2313, 0.3384, 0.2134, 0.1543, 0.25, 0.1562, 0.2313, 0.1562, 0.2313, 0.1543, 0.25, 0.3296, 0.1968, 0.3384, 0.2134, 0.3384, 0.2134, 0.3296, 0.1968, 0.1562, 0.2687, 0.1543, 0.25, 0.1543, 0.25, 0.1562, 0.2687, 0.3177, 0.1823, 0.3296, 0.1968, 0.3296, 0.1968, 0.3177, 0.1823, 0.1616, 0.2866, 0.1562, 0.2687, 0.1562, 0.2687, 0.1616, 0.2866, 0.3032, 0.1704, 0.3177, 0.1823, 0.3177, 0.1823, 0.3032, 0.1704, 0.1704, 0.3032, 0.1616, 0.2866, 0.1616, 0.2866, 0.1704, 0.3032, 0.2866, 0.1616, 0.3032, 0.1704, 0.3032, 0.1704, 0.2866, 0.1616, 0.2687, 0.3438, 0.25, 0.3457, 0.25, 0.3457, 0.2687, 0.3438, 0.1823, 0.3177, 0.1704, 0.3032, 0.1704, 0.3032, 0.1823, 0.3177, 0.2687, 0.1562, 0.2866, 0.1616, 0.2866, 0.1616, 0.2687, 0.1562, 0.2866, 0.3384, 0.2687, 0.3438, 0.2687, 0.3438, 0.2866, 0.3384, 0.1968, 0.3296, 0.1823, 0.3177, 0.1823, 0.3177, 0.1968, 0.3296, 0.25, 0.1543, 0.2687, 0.1562, 0.2687, 0.1562, 0.25, 0.1543, 0.3032, 0.3296, 0.2866, 0.3384, 0.2866, 0.3384, 0.3032, 0.3296, 0.2134, 0.3384, 0.1968, 0.3296, 0.1968, 0.3296, 0.2134, 0.3384, 0.2313, 0.1562, 0.25, 0.1543, 0.25, 0.1543, 0.2313, 0.1562, 0.3177, 0.3177, 0.3032, 0.3296, 0.3032, 0.3296, 0.3177, 0.3177, 0.2313, 0.3438, 0.2134, 0.3384, 0.2134, 0.3384, 0.2313, 0.3438, 0.2134, 0.1616, 0.2313, 0.1562, 0.2313, 0.1562, 0.2134, 0.1616, 0.3296, 0.3032, 0.3177, 0.3177, 0.3177, 0.3177, 0.3296, 0.3032, 0.25, 0.3457, 0.2313, 0.3438, 0.2313, 0.3438, 0.25, 0.3457, 0.1968, 0.1704, 0.2134, 0.1616, 0.2134, 0.1616, 0.1968, 0.1704, 0.3384, 0.2866, 0.3296, 0.3032, 0.3296, 0.3032, 0.3384, 0.2866, 0.1823, 0.1823, 0.1968, 0.1704, 0.1968, 0.1704, 0.1823, 0.1823, 0.3438, 0.2687, 0.3384, 0.2866, 0.3384, 0.2866, 0.3438, 0.2687, 0.1704, 0.1968, 0.1823, 0.1823, 0.1823, 0.1823, 0.1704, 0.1968, 0.3457, 0.25, 0.3438, 0.2687, 0.3438, 0.2687, 0.3457, 0.25])
me_cylinder.use_remesh_fix_poles = True
me_cylinder.use_remesh_preserve_attributes = False
me_cylinder.use_mirror_vertex_groups = False
me_cylinder.update()
me_cylinder_001 = bpy.data.meshes.new('Cylinder.001')
me_cylinder_001.from_pydata([(0.0, 0.3585, -0.5), (0.0, 0.56, 0.5), (0.2655, 0.3516, -0.5), (0.2844, 0.5492, 0.5), (0.3397, 0.3312, -0.5), (0.4003, 0.5174, 0.5), (0.3774, 0.2981, -0.5), (0.4592, 0.4656, 0.5), (0.4105, 0.2535, -0.5), (0.5108, 0.396, 0.5), (0.4376, 0.1992, -0.5), (0.5532, 0.3111, 0.5), (0.4578, 0.1372, -0.5), (0.5847, 0.2143, 0.5), (0.4702, 0.06994, -0.5), (0.6041, 0.1093, 0.5), (0.4744, 2.707e-08, -0.5), (0.6106, 4.228e-08, 0.5), (0.4702, -0.06994, -0.5), (0.6041, -0.1093, 0.5), (0.4578, -0.1372, -0.5), (0.5847, -0.2143, 0.5), (0.4376, -0.1992, -0.5), (0.5532, -0.3111, 0.5), (0.4105, -0.2535, -0.5), (0.5108, -0.396, 0.5), (0.3774, -0.2981, -0.5), (0.4592, -0.4656, 0.5), (0.3397, -0.3312, -0.5), (0.4003, -0.5174, 0.5), (0.2655, -0.3516, -0.5), (0.2844, -0.5492, 0.5), (0.0, -0.3585, -0.5), (0.0, -0.56, 0.5), (0.0, 0.56, -0.297), (0.2844, 0.5492, -0.297), (0.4003, 0.5174, -0.297), (0.4592, 0.4656, -0.297), (0.5108, 0.396, -0.297), (0.5532, 0.3111, -0.297), (0.5847, 0.2143, -0.297), (0.6041, 0.1093, -0.297), (0.6106, 4.228e-08, -0.297), (0.6041, -0.1093, -0.297), (0.5847, -0.2143, -0.297), (0.5532, -0.3111, -0.297), (0.5108, -0.396, -0.297), (0.4592, -0.4656, -0.297), (0.4003, -0.5174, -0.297), (0.2844, -0.5492, -0.297), (0.0, -0.56, -0.297), (0.2729, 0.4374, 0.5), (0.0, 0.4459, 0.5), (0.3652, 0.412, 0.5), (0.4121, 0.3708, 0.5), (0.4532, 0.3153, 0.5), (0.4869, 0.2478, 0.5), (0.512, 0.1707, 0.5), (0.5274, 0.087, 0.5), (0.5327, -1.489e-08, 0.5), (0.5274, -0.087, 0.5), (0.512, -0.1707, 0.5), (0.4869, -0.2478, 0.5), (0.4532, -0.3153, 0.5), (0.4121, -0.3708, 0.5), (0.3652, -0.412, 0.5), (0.2729, -0.4374, 0.5), (0.0, -0.4459, 0.5), (0.2729, 0.4374, 0.4439), (0.0, 0.4459, 0.4439), (0.3652, 0.412, 0.4439), (0.4121, 0.3708, 0.4439), (0.4532, 0.3153, 0.4439), (0.4869, 0.2478, 0.4439), (0.512, 0.1707, 0.4439), (0.5274, 0.087, 0.4439), (0.5327, -1.489e-08, 0.4439), (0.5274, -0.087, 0.4439), (0.512, -0.1707, 0.4439), (0.4869, -0.2478, 0.4439), (0.4532, -0.3153, 0.4439), (0.4121, -0.3708, 0.4439), (0.3652, -0.412, 0.4439), (0.2729, -0.4374, 0.4439), (0.0, -0.4459, 0.4439), (0.0, -0.417, -0.2487), (0.0, -0.4869, -0.2439), (0.0, -0.7148, -0.1382), (0.04852, -0.417, -0.2439), (0.04759, -0.4869, -0.2392), (0.04483, -0.5541, -0.2254), (0.04034, -0.616, -0.2028), (0.03431, -0.6702, -0.1725), (0.02696, -0.7148, -0.1355), (0.01857, -0.7479, -0.09335), (0.009466, -0.7683, -0.04759), (0.09518, -0.417, -0.2298), (0.09335, -0.4869, -0.2254), (0.08793, -0.5541, -0.2123), (0.07914, -0.616, -0.1911), (0.0673, -0.6702, -0.1625), (0.05288, -0.7148, -0.1277), (0.03642, -0.7479, -0.08793), (0.01857, -0.7683, -0.04483), (0.1382, -0.417, -0.2068), (0.1355, -0.4869, -0.2028), (0.1277, -0.5541, -0.1911), (0.1149, -0.616, -0.1719), (0.09771, -0.6702, -0.1462), (0.07677, -0.7148, -0.1149), (0.05288, -0.7479, -0.07914), (0.02696, -0.7683, -0.04034), (0.1759, -0.417, -0.1759), (0.1725, -0.4869, -0.1725), (0.1625, -0.5541, -0.1625), (0.1462, -0.616, -0.1462), (0.1244, -0.6702, -0.1244), (0.09771, -0.7148, -0.09771), (0.0673, -0.7479, -0.0673), (0.03431, -0.7683, -0.03431), (0.2068, -0.417, -0.1382), (0.2028, -0.4869, -0.1355), (0.1911, -0.5541, -0.1277), (0.1719, -0.616, -0.1149), (0.1462, -0.6702, -0.09771), (0.1149, -0.7148, -0.07677), (0.07914, -0.7479, -0.05288), (0.04034, -0.7683, -0.02696), (0.2298, -0.417, -0.09518), (0.2254, -0.4869, -0.09335), (0.2123, -0.5541, -0.08793), (0.1911, -0.616, -0.07914), (0.1625, -0.6702, -0.0673), (0.1277, -0.7148, -0.05288), (0.08793, -0.7479, -0.03642), (0.04483, -0.7683, -0.01857), (0.2439, -0.417, -0.04852), (0.2392, -0.4869, -0.04759), (0.2254, -0.5541, -0.04483), (0.2028, -0.616, -0.04034), (0.1725, -0.6702, -0.03431), (0.1355, -0.7148, -0.02696), (0.09335, -0.7479, -0.01857), (0.04759, -0.7683, -0.009466), (0.2487, -0.417, 3.166e-07), (0.2439, -0.4869, 3.224e-07), (0.2298, -0.5541, 2.837e-07), (0.2068, -0.616, 3.115e-07), (0.1759, -0.6702, 3.094e-07), (0.1382, -0.7148, 3.163e-07), (0.09518, -0.7479, 3.081e-07), (0.04852, -0.7683, 3.096e-07), (0.2439, -0.417, 0.04852), (0.2392, -0.4869, 0.04759), (0.2254, -0.5541, 0.04483), (0.2028, -0.616, 0.04034), (0.1725, -0.6702, 0.03431), (0.1355, -0.7148, 0.02696), (0.09335, -0.7479, 0.01857), (0.04759, -0.7683, 0.009466), (0.2298, -0.417, 0.09518), (0.2254, -0.4869, 0.09335), (0.2123, -0.5541, 0.08793), (0.1911, -0.616, 0.07914), (0.1625, -0.6702, 0.0673), (0.1277, -0.7148, 0.05288), (0.08793, -0.7479, 0.03642), (0.04483, -0.7683, 0.01857), (0.2068, -0.417, 0.1382), (0.2028, -0.4869, 0.1355), (0.1911, -0.5541, 0.1277), (0.1719, -0.616, 0.1149), (0.1462, -0.6702, 0.09771), (0.1149, -0.7148, 0.07677), (0.07914, -0.7479, 0.05288), (0.04034, -0.7683, 0.02696), (0.1759, -0.417, 0.1759), (0.1725, -0.4869, 0.1725), (0.1625, -0.5541, 0.1625), (0.1462, -0.616, 0.1462), (0.1244, -0.6702, 0.1244), (0.09771, -0.7148, 0.09771), (0.0673, -0.7479, 0.0673), (0.03431, -0.7683, 0.03431), (0.1382, -0.417, 0.2068), (0.1355, -0.4869, 0.2028), (0.1277, -0.5541, 0.1911), (0.1149, -0.616, 0.1719), (0.09771, -0.6702, 0.1462), (0.07677, -0.7148, 0.1149), (0.05288, -0.7479, 0.07914), (0.02696, -0.7683, 0.04034), (0.0, -0.7751, 3.143e-07), (0.09518, -0.417, 0.2298), (0.09335, -0.4869, 0.2254), (0.08793, -0.5541, 0.2123), (0.07914, -0.616, 0.1911), (0.0673, -0.6702, 0.1625), (0.05288, -0.7148, 0.1277), (0.03642, -0.7479, 0.08793), (0.01857, -0.7683, 0.04483), (0.04852, -0.417, 0.2439), (0.04759, -0.4869, 0.2392), (0.04483, -0.5541, 0.2254), (0.04034, -0.616, 0.2028), (0.03431, -0.6702, 0.1725), (0.02696, -0.7148, 0.1355), (0.01857, -0.7479, 0.09335), (0.009466, -0.7683, 0.04759), (0.0, -0.417, 0.2487), (0.0, -0.4869, 0.2439), (0.0, -0.5541, 0.2298), (0.0, -0.616, 0.2068), (0.0, -0.6702, 0.1759), (0.0, -0.7148, 0.1382), (0.0, -0.7479, 0.09518), (0.0, -0.7683, 0.04852), (-0.04852, -0.417, 0.2439), (-0.09518, -0.417, 0.2298), (-0.1382, -0.417, 0.2068), (-0.1759, -0.417, 0.1759), (-0.2068, -0.417, 0.1382), (-0.2298, -0.417, 0.09518), (-0.2439, -0.417, 0.04852), (-0.2487, -0.417, 2.573e-07), (-0.2439, -0.417, -0.04852), (-0.2298, -0.417, -0.09518), (-0.2068, -0.417, -0.1382), (-0.1759, -0.417, -0.1759), (-0.1382, -0.417, -0.2068), (-0.09518, -0.417, -0.2298), (-0.04852, -0.417, -0.2439), (0.0, -0.5541, -0.2298), (0.0, -0.616, -0.2068), (0.0, -0.6702, -0.1759), (0.0, -0.7479, -0.09518), (0.0, -0.7683, -0.04852)], [], [(34, 1, 3, 35), (35, 3, 5, 36), (36, 5, 7, 37), (37, 7, 9, 38), (38, 9, 11, 39), (39, 11, 13, 40), (40, 13, 15, 41), (41, 15, 17, 42), (42, 17, 19, 43), (43, 19, 21, 44), (44, 21, 23, 45), (45, 23, 25, 46), (46, 25, 27, 47), (47, 27, 29, 48), (48, 29, 31, 49), (49, 31, 33, 50), (7, 5, 53, 54), (0, 2, 4, 6, 8, 10, 12, 14, 16, 18, 20, 22, 24, 26, 28, 30, 32), (30, 49, 50, 32), (28, 48, 49, 30), (26, 47, 48, 28), (24, 46, 47, 26), (22, 45, 46, 24), (20, 44, 45, 22), (18, 43, 44, 20), (16, 42, 43, 18), (14, 41, 42, 16), (12, 40, 41, 14), (10, 39, 40, 12), (8, 38, 39, 10), (6, 37, 38, 8), (4, 36, 37, 6), (2, 35, 36, 4), (0, 34, 35, 2), (65, 64, 81, 82), (17, 15, 58, 59), (3, 1, 52, 51), (27, 25, 63, 64), (13, 11, 56, 57), (23, 21, 61, 62), (33, 31, 66, 67), (9, 7, 54, 55), (19, 17, 59, 60), (29, 27, 64, 65), (5, 3, 51, 53), (15, 13, 57, 58), (25, 23, 62, 63), (11, 9, 55, 56), (21, 19, 60, 61), (31, 29, 65, 66), (68, 69, 84, 83, 82, 81, 80, 79, 78, 77, 76, 75, 74, 73, 72, 71, 70), (58, 57, 74, 75), (66, 65, 82, 83), (59, 58, 75, 76), (51, 52, 69, 68), (67, 66, 83, 84), (60, 59, 76, 77), (53, 51, 68, 70), (61, 60, 77, 78), (54, 53, 70, 71), (62, 61, 78, 79), (55, 54, 71, 72), (63, 62, 79, 80), (56, 55, 72, 73), (64, 63, 80, 81), (57, 56, 73, 74), (232, 86, 89, 90), (233, 232, 90, 91), (234, 233, 91, 92), (87, 234, 92, 93), (235, 87, 93, 94), (236, 235, 94, 95), (192, 236, 95), (86, 85, 88, 89), (89, 88, 96, 97), (90, 89, 97, 98), (91, 90, 98, 99), (92, 91, 99, 100), (93, 92, 100, 101), (94, 93, 101, 102), (95, 94, 102, 103), (192, 95, 103), (101, 100, 108, 109), (102, 101, 109, 110), (103, 102, 110, 111), (192, 103, 111), (97, 96, 104, 105), (98, 97, 105, 106), (99, 98, 106, 107), (100, 99, 107, 108), (106, 105, 113, 114), (107, 106, 114, 115), (108, 107, 115, 116), (109, 108, 116, 117), (110, 109, 117, 118), (111, 110, 118, 119), (192, 111, 119), (105, 104, 112, 113), (118, 117, 125, 126), (119, 118, 126, 127), (192, 119, 127), (113, 112, 120, 121), (114, 113, 121, 122), (115, 114, 122, 123), (116, 115, 123, 124), (117, 116, 124, 125), (122, 121, 129, 130), (123, 122, 130, 131), (124, 123, 131, 132), (125, 124, 132, 133), (126, 125, 133, 134), (127, 126, 134, 135), (192, 127, 135), (121, 120, 128, 129), (134, 133, 141, 142), (135, 134, 142, 143), (192, 135, 143), (129, 128, 136, 137), (130, 129, 137, 138), (131, 130, 138, 139), (132, 131, 139, 140), (133, 132, 140, 141), (139, 138, 146, 147), (140, 139, 147, 148), (141, 140, 148, 149), (142, 141, 149, 150), (143, 142, 150, 151), (192, 143, 151), (137, 136, 144, 145), (138, 137, 145, 146), (151, 150, 158, 159), (192, 151, 159), (145, 144, 152, 153), (146, 145, 153, 154), (147, 146, 154, 155), (148, 147, 155, 156), (149, 148, 156, 157), (150, 149, 157, 158), (156, 155, 163, 164), (157, 156, 164, 165), (158, 157, 165, 166), (159, 158, 166, 167), (192, 159, 167), (153, 152, 160, 161), (154, 153, 161, 162), (155, 154, 162, 163), (192, 167, 175), (161, 160, 168, 169), (162, 161, 169, 170), (163, 162, 170, 171), (164, 163, 171, 172), (165, 164, 172, 173), (166, 165, 173, 174), (167, 166, 174, 175), (172, 171, 179, 180), (173, 172, 180, 181), (174, 173, 181, 182), (175, 174, 182, 183), (192, 175, 183), (169, 168, 176, 177), (170, 169, 177, 178), (171, 170, 178, 179), (192, 183, 191), (177, 176, 184, 185), (178, 177, 185, 186), (179, 178, 186, 187), (180, 179, 187, 188), (181, 180, 188, 189), (182, 181, 189, 190), (183, 182, 190, 191), (189, 188, 197, 198), (190, 189, 198, 199), (191, 190, 199, 200), (192, 191, 200), (185, 184, 193, 194), (186, 185, 194, 195), (187, 186, 195, 196), (188, 187, 196, 197), (194, 193, 201, 202), (195, 194, 202, 203), (196, 195, 203, 204), (197, 196, 204, 205), (198, 197, 205, 206), (199, 198, 206, 207), (200, 199, 207, 208), (192, 200, 208), (206, 205, 213, 214), (207, 206, 214, 215), (208, 207, 215, 216), (192, 208, 216), (202, 201, 209, 210), (203, 202, 210, 211), (204, 203, 211, 212), (205, 204, 212, 213), (88, 85, 231, 230, 229, 228, 227, 226, 225, 224, 223, 222, 221, 220, 219, 218, 217, 209, 201, 193, 184, 176, 168, 160, 152, 144, 136, 128, 120, 112, 104, 96)])
_uv = me_cylinder_001.uv_layers.new(name='UVMap')
_uv.uv.foreach_set('vector', [1.0, 0.6015, 1.0, 1.0, 0.9688, 1.0, 0.9688, 0.6015, 0.9688, 0.6015, 0.9688, 1.0, 0.9375, 1.0, 0.9375, 0.6015, 0.9375, 0.6015, 0.9375, 1.0, 0.9062, 1.0, 0.9062, 0.6015, 0.9062, 0.6015, 0.9062, 1.0, 0.875, 1.0, 0.875, 0.6015, 0.875, 0.6015, 0.875, 1.0, 0.8438, 1.0, 0.8438, 0.6015, 0.8438, 0.6015, 0.8438, 1.0, 0.8125, 1.0, 0.8125, 0.6015, 0.8125, 0.6015, 0.8125, 1.0, 0.7812, 1.0, 0.7813, 0.6015, 0.7813, 0.6015, 0.7812, 1.0, 0.75, 1.0, 0.75, 0.6015, 0.75, 0.6015, 0.75, 1.0, 0.7188, 1.0, 0.7188, 0.6015, 0.7188, 0.6015, 0.7188, 1.0, 0.6875, 1.0, 0.6875, 0.6015, 0.6875, 0.6015, 0.6875, 1.0, 0.6562, 1.0, 0.6562, 0.6015, 0.6562, 0.6015, 0.6562, 1.0, 0.625, 1.0, 0.625, 0.6015, 0.625, 0.6015, 0.625, 1.0, 0.5938, 1.0, 0.5938, 0.6015, 0.5938, 0.6015, 0.5938, 1.0, 0.5625, 1.0, 0.5625, 0.6015, 0.5625, 0.6015, 0.5625, 1.0, 0.5312, 1.0, 0.5312, 0.6015, 0.5312, 0.6015, 0.5312, 1.0, 0.5, 1.0, 0.5, 0.6015, 0.9062, 1.0, 0.9375, 1.0, 0.9375, 1.0, 0.9062, 1.0, 1.0, 0.5, 0.9688, 0.5, 0.9375, 0.5, 0.9062, 0.5, 0.875, 0.5, 0.8438, 0.5, 0.8125, 0.5, 0.7812, 0.5, 0.75, 0.5, 0.7188, 0.5, 0.6875, 0.5, 0.6562, 0.5, 0.625, 0.5, 0.5938, 0.5, 0.5625, 0.5, 0.5312, 0.5, 0.5, 0.5, 0.5312, 0.5, 0.5312, 0.6015, 0.5, 0.6015, 0.5, 0.5, 0.5625, 0.5, 0.5625, 0.6015, 0.5312, 0.6015, 0.5312, 0.5, 0.5938, 0.5, 0.5938, 0.6015, 0.5625, 0.6015, 0.5625, 0.5, 0.625, 0.5, 0.625, 0.6015, 0.5938, 0.6015, 0.5938, 0.5, 0.6562, 0.5, 0.6562, 0.6015, 0.625, 0.6015, 0.625, 0.5, 0.6875, 0.5, 0.6875, 0.6015, 0.6562, 0.6015, 0.6562, 0.5, 0.7188, 0.5, 0.7188, 0.6015, 0.6875, 0.6015, 0.6875, 0.5, 0.75, 0.5, 0.75, 0.6015, 0.7188, 0.6015, 0.7188, 0.5, 0.7812, 0.5, 0.7813, 0.6015, 0.75, 0.6015, 0.75, 0.5, 0.8125, 0.5, 0.8125, 0.6015, 0.7813, 0.6015, 0.7812, 0.5, 0.8438, 0.5, 0.8438, 0.6015, 0.8125, 0.6015, 0.8125, 0.5, 0.875, 0.5, 0.875, 0.6015, 0.8438, 0.6015, 0.8438, 0.5, 0.9062, 0.5, 0.9062, 0.6015, 0.875, 0.6015, 0.875, 0.5, 0.9375, 0.5, 0.9375, 0.6015, 0.9062, 0.6015, 0.9062, 0.5, 0.9688, 0.5, 0.9688, 0.6015, 0.9375, 0.6015, 0.9375, 0.5, 1.0, 0.5, 1.0, 0.6015, 0.9688, 0.6015, 0.9688, 0.5, 0.5625, 1.0, 0.5938, 1.0, 0.5938, 1.0, 0.5625, 1.0, 0.75, 1.0, 0.7812, 1.0, 0.7812, 1.0, 0.75, 1.0, 0.9688, 1.0, 1.0, 1.0, 1.0, 1.0, 0.9688, 1.0, 0.5938, 1.0, 0.625, 1.0, 0.625, 1.0, 0.5938, 1.0, 0.8125, 1.0, 0.8438, 1.0, 0.8438, 1.0, 0.8125, 1.0, 0.6562, 1.0, 0.6875, 1.0, 0.6875, 1.0, 0.6562, 1.0, 0.5, 1.0, 0.5312, 1.0, 0.5312, 1.0, 0.5, 1.0, 0.875, 1.0, 0.9062, 1.0, 0.9062, 1.0, 0.875, 1.0, 0.7188, 1.0, 0.75, 1.0, 0.75, 1.0, 0.7188, 1.0, 0.5625, 1.0, 0.5938, 1.0, 0.5938, 1.0, 0.5625, 1.0, 0.9375, 1.0, 0.9688, 1.0, 0.9688, 1.0, 0.9375, 1.0, 0.7812, 1.0, 0.8125, 1.0, 0.8125, 1.0, 0.7812, 1.0, 0.625, 1.0, 0.6562, 1.0, 0.6562, 1.0, 0.625, 1.0, 0.8438, 1.0, 0.875, 1.0, 0.875, 1.0, 0.8438, 1.0, 0.6875, 1.0, 0.7188, 1.0, 0.7188, 1.0, 0.6875, 1.0, 0.5312, 1.0, 0.5625, 1.0, 0.5625, 1.0, 0.5312, 1.0, 0.9688, 1.0, 1.0, 1.0, 0.5, 1.0, 0.5312, 1.0, 0.5625, 1.0, 0.5938, 1.0, 0.625, 1.0, 0.6562, 1.0, 0.6875, 1.0, 0.7188, 1.0, 0.75, 1.0, 0.7812, 1.0, 0.8125, 1.0, 0.8438, 1.0, 0.875, 1.0, 0.9062, 1.0, 0.9375, 1.0, 0.7812, 1.0, 0.8125, 1.0, 0.8125, 1.0, 0.7812, 1.0, 0.5312, 1.0, 0.5625, 1.0, 0.5625, 1.0, 0.5312, 1.0, 0.75, 1.0, 0.7812, 1.0, 0.7812, 1.0, 0.75, 1.0, 0.9688, 1.0, 1.0, 1.0, 1.0, 1.0, 0.9688, 1.0, 0.5, 1.0, 0.5312, 1.0, 0.5312, 1.0, 0.5, 1.0, 0.7188, 1.0, 0.75, 1.0, 0.75, 1.0, 0.7188, 1.0, 0.9375, 1.0, 0.9688, 1.0, 0.9688, 1.0, 0.9375, 1.0, 0.6875, 1.0, 0.7188, 1.0, 0.7188, 1.0, 0.6875, 1.0, 0.9062, 1.0, 0.9375, 1.0, 0.9375, 1.0, 0.9062, 1.0, 0.6562, 1.0, 0.6875, 1.0, 0.6875, 1.0, 0.6562, 1.0, 0.875, 1.0, 0.9062, 1.0, 0.9062, 1.0, 0.875, 1.0, 0.625, 1.0, 0.6562, 1.0, 0.6562, 1.0, 0.625, 1.0, 0.8438, 1.0, 0.875, 1.0, 0.875, 1.0, 0.8438, 1.0, 0.5938, 1.0, 0.625, 1.0, 0.625, 1.0, 0.5938, 1.0, 0.8125, 1.0, 0.8438, 1.0, 0.8438, 1.0, 0.8125, 1.0, 0.75, 0.375, 0.75, 0.4375, 0.7188, 0.4375, 0.7188, 0.375, 0.75, 0.3125, 0.75, 0.375, 0.7188, 0.375, 0.7188, 0.3125, 0.75, 0.25, 0.75, 0.3125, 0.7188, 0.3125, 0.7188, 0.25, 0.75, 0.1875, 0.75, 0.25, 0.7188, 0.25, 0.7188, 0.1875, 0.75, 0.125, 0.75, 0.1875, 0.7188, 0.1875, 0.7188, 0.125, 0.75, 0.0625, 0.75, 0.125, 0.7188, 0.125, 0.7187, 0.0625, 0.7344, 0.0, 0.75, 0.0625, 0.7187, 0.0625, 0.75, 0.4375, 0.75, 0.5, 0.7188, 0.5, 0.7188, 0.4375, 0.7188, 0.4375, 0.7188, 0.5, 0.6875, 0.5, 0.6875, 0.4375, 0.7188, 0.375, 0.7188, 0.4375, 0.6875, 0.4375, 0.6875, 0.375, 0.7188, 0.3125, 0.7188, 0.375, 0.6875, 0.375, 0.6875, 0.3125, 0.7188, 0.25, 0.7188, 0.3125, 0.6875, 0.3125, 0.6875, 0.25, 0.7188, 0.1875, 0.7188, 0.25, 0.6875, 0.25, 0.6875, 0.1875, 0.7188, 0.125, 0.7188, 0.1875, 0.6875, 0.1875, 0.6875, 0.125, 0.7187, 0.0625, 0.7188, 0.125, 0.6875, 0.125, 0.6875, 0.0625, 0.7031, 0.0, 0.7187, 0.0625, 0.6875, 0.0625, 0.6875, 0.1875, 0.6875, 0.25, 0.6562, 0.25, 0.6562, 0.1875, 0.6875, 0.125, 0.6875, 0.1875, 0.6562, 0.1875, 0.6562, 0.125, 0.6875, 0.0625, 0.6875, 0.125, 0.6562, 0.125, 0.6562, 0.0625, 0.6719, 0.0, 0.6875, 0.0625, 0.6562, 0.0625, 0.6875, 0.4375, 0.6875, 0.5, 0.6562, 0.5, 0.6562, 0.4375, 0.6875, 0.375, 0.6875, 0.4375, 0.6562, 0.4375, 0.6562, 0.375, 0.6875, 0.3125, 0.6875, 0.375, 0.6562, 0.375, 0.6562, 0.3125, 0.6875, 0.25, 0.6875, 0.3125, 0.6562, 0.3125, 0.6562, 0.25, 0.6562, 0.375, 0.6562, 0.4375, 0.625, 0.4375, 0.625, 0.375, 0.6562, 0.3125, 0.6562, 0.375, 0.625, 0.375, 0.625, 0.3125, 0.6562, 0.25, 0.6562, 0.3125, 0.625, 0.3125, 0.625, 0.25, 0.6562, 0.1875, 0.6562, 0.25, 0.625, 0.25, 0.625, 0.1875, 0.6562, 0.125, 0.6562, 0.1875, 0.625, 0.1875, 0.625, 0.125, 0.6562, 0.0625, 0.6562, 0.125, 0.625, 0.125, 0.625, 0.0625, 0.6406, 0.0, 0.6562, 0.0625, 0.625, 0.0625, 0.6562, 0.4375, 0.6562, 0.5, 0.625, 0.5, 0.625, 0.4375, 0.625, 0.125, 0.625, 0.1875, 0.5937, 0.1875, 0.5937, 0.125, 0.625, 0.0625, 0.625, 0.125, 0.5937, 0.125, 0.5937, 0.0625, 0.6094, 0.0, 0.625, 0.0625, 0.5937, 0.0625, 0.625, 0.4375, 0.625, 0.5, 0.5937, 0.5, 0.5937, 0.4375, 0.625, 0.375, 0.625, 0.4375, 0.5937, 0.4375, 0.5938, 0.375, 0.625, 0.3125, 0.625, 0.375, 0.5938, 0.375, 0.5937, 0.3125, 0.625, 0.25, 0.625, 0.3125, 0.5937, 0.3125, 0.5937, 0.25, 0.625, 0.1875, 0.625, 0.25, 0.5937, 0.25, 0.5937, 0.1875, 0.5938, 0.375, 0.5937, 0.4375, 0.5625, 0.4375, 0.5625, 0.375, 0.5937, 0.3125, 0.5938, 0.375, 0.5625, 0.375, 0.5625, 0.3125, 0.5937, 0.25, 0.5937, 0.3125, 0.5625, 0.3125, 0.5625, 0.25, 0.5937, 0.1875, 0.5937, 0.25, 0.5625, 0.25, 0.5625, 0.1875, 0.5937, 0.125, 0.5937, 0.1875, 0.5625, 0.1875, 0.5625, 0.125, 0.5937, 0.0625, 0.5937, 0.125, 0.5625, 0.125, 0.5625, 0.0625, 0.5781, 0.0, 0.5937, 0.0625, 0.5625, 0.0625, 0.5937, 0.4375, 0.5937, 0.5, 0.5625, 0.5, 0.5625, 0.4375, 0.5625, 0.125, 0.5625, 0.1875, 0.5312, 0.1875, 0.5312, 0.125, 0.5625, 0.0625, 0.5625, 0.125, 0.5312, 0.125, 0.5312, 0.0625, 0.5469, 0.0, 0.5625, 0.0625, 0.5312, 0.0625, 0.5625, 0.4375, 0.5625, 0.5, 0.5312, 0.5, 0.5312, 0.4375, 0.5625, 0.375, 0.5625, 0.4375, 0.5312, 0.4375, 0.5312, 0.375, 0.5625, 0.3125, 0.5625, 0.375, 0.5312, 0.375, 0.5312, 0.3125, 0.5625, 0.25, 0.5625, 0.3125, 0.5312, 0.3125, 0.5312, 0.25, 0.5625, 0.1875, 0.5625, 0.25, 0.5312, 0.25, 0.5312, 0.1875, 0.5312, 0.3125, 0.5312, 0.375, 0.5, 0.375, 0.5, 0.3125, 0.5312, 0.25, 0.5312, 0.3125, 0.5, 0.3125, 0.5, 0.25, 0.5312, 0.1875, 0.5312, 0.25, 0.5, 0.25, 0.5, 0.1875, 0.5312, 0.125, 0.5312, 0.1875, 0.5, 0.1875, 0.5, 0.125, 0.5312, 0.0625, 0.5312, 0.125, 0.5, 0.125, 0.5, 0.0625, 0.5156, 0.0, 0.5312, 0.0625, 0.5, 0.0625, 0.5312, 0.4375, 0.5312, 0.5, 0.5, 0.5, 0.5, 0.4375, 0.5312, 0.375, 0.5312, 0.4375, 0.5, 0.4375, 0.5, 0.375, 0.5, 0.0625, 0.5, 0.125, 0.4687, 0.125, 0.4687, 0.0625, 0.4844, 0.0, 0.5, 0.0625, 0.4687, 0.0625, 0.5, 0.4375, 0.5, 0.5, 0.4687, 0.5, 0.4687, 0.4375, 0.5, 0.375, 0.5, 0.4375, 0.4687, 0.4375, 0.4687, 0.375, 0.5, 0.3125, 0.5, 0.375, 0.4687, 0.375, 0.4687, 0.3125, 0.5, 0.25, 0.5, 0.3125, 0.4687, 0.3125, 0.4687, 0.25, 0.5, 0.1875, 0.5, 0.25, 0.4687, 0.25, 0.4687, 0.1875, 0.5, 0.125, 0.5, 0.1875, 0.4687, 0.1875, 0.4687, 0.125, 0.4687, 0.25, 0.4687, 0.3125, 0.4375, 0.3125, 0.4375, 0.25, 0.4687, 0.1875, 0.4687, 0.25, 0.4375, 0.25, 0.4375, 0.1875, 0.4687, 0.125, 0.4687, 0.1875, 0.4375, 0.1875, 0.4375, 0.125, 0.4687, 0.0625, 0.4687, 0.125, 0.4375, 0.125, 0.4375, 0.0625, 0.4531, 0.0, 0.4687, 0.0625, 0.4375, 0.0625, 0.4687, 0.4375, 0.4687, 0.5, 0.4375, 0.5, 0.4375, 0.4375, 0.4687, 0.375, 0.4687, 0.4375, 0.4375, 0.4375, 0.4375, 0.375, 0.4687, 0.3125, 0.4687, 0.375, 0.4375, 0.375, 0.4375, 0.3125, 0.4219, 0.0, 0.4375, 0.0625, 0.4062, 0.0625, 0.4375, 0.4375, 0.4375, 0.5, 0.4062, 0.5, 0.4062, 0.4375, 0.4375, 0.375, 0.4375, 0.4375, 0.4062, 0.4375, 0.4062, 0.375, 0.4375, 0.3125, 0.4375, 0.375, 0.4062, 0.375, 0.4062, 0.3125, 0.4375, 0.25, 0.4375, 0.3125, 0.4062, 0.3125, 0.4062, 0.25, 0.4375, 0.1875, 0.4375, 0.25, 0.4062, 0.25, 0.4062, 0.1875, 0.4375, 0.125, 0.4375, 0.1875, 0.4062, 0.1875, 0.4062, 0.125, 0.4375, 0.0625, 0.4375, 0.125, 0.4062, 0.125, 0.4062, 0.0625, 0.4062, 0.25, 0.4062, 0.3125, 0.375, 0.3125, 0.375, 0.25, 0.4062, 0.1875, 0.4062, 0.25, 0.375, 0.25, 0.375, 0.1875, 0.4062, 0.125, 0.4062, 0.1875, 0.375, 0.1875, 0.375, 0.125, 0.4062, 0.0625, 0.4062, 0.125, 0.375, 0.125, 0.375, 0.0625, 0.3906, 0.0, 0.4062, 0.0625, 0.375, 0.0625, 0.4062, 0.4375, 0.4062, 0.5, 0.375, 0.5, 0.375, 0.4375, 0.4062, 0.375, 0.4062, 0.4375, 0.375, 0.4375, 0.375, 0.375, 0.4062, 0.3125, 0.4062, 0.375, 0.375, 0.375, 0.375, 0.3125, 0.3594, 0.0, 0.375, 0.0625, 0.3437, 0.0625, 0.375, 0.4375, 0.375, 0.5, 0.3437, 0.5, 0.3437, 0.4375, 0.375, 0.375, 0.375, 0.4375, 0.3437, 0.4375, 0.3437, 0.375, 0.375, 0.3125, 0.375, 0.375, 0.3437, 0.375, 0.3437, 0.3125, 0.375, 0.25, 0.375, 0.3125, 0.3437, 0.3125, 0.3437, 0.25, 0.375, 0.1875, 0.375, 0.25, 0.3437, 0.25, 0.3437, 0.1875, 0.375, 0.125, 0.375, 0.1875, 0.3437, 0.1875, 0.3437, 0.125, 0.375, 0.0625, 0.375, 0.125, 0.3437, 0.125, 0.3437, 0.0625, 0.3437, 0.1875, 0.3437, 0.25, 0.3125, 0.25, 0.3125, 0.1875, 0.3437, 0.125, 0.3437, 0.1875, 0.3125, 0.1875, 0.3125, 0.125, 0.3437, 0.0625, 0.3437, 0.125, 0.3125, 0.125, 0.3125, 0.0625, 0.3281, 0.0, 0.3437, 0.0625, 0.3125, 0.0625, 0.3437, 0.4375, 0.3437, 0.5, 0.3125, 0.5, 0.3125, 0.4375, 0.3437, 0.375, 0.3437, 0.4375, 0.3125, 0.4375, 0.3125, 0.375, 0.3437, 0.3125, 0.3437, 0.375, 0.3125, 0.375, 0.3125, 0.3125, 0.3437, 0.25, 0.3437, 0.3125, 0.3125, 0.3125, 0.3125, 0.25, 0.3125, 0.4375, 0.3125, 0.5, 0.2812, 0.5, 0.2812, 0.4375, 0.3125, 0.375, 0.3125, 0.4375, 0.2812, 0.4375, 0.2812, 0.375, 0.3125, 0.3125, 0.3125, 0.375, 0.2812, 0.375, 0.2812, 0.3125, 0.3125, 0.25, 0.3125, 0.3125, 0.2812, 0.3125, 0.2812, 0.25, 0.3125, 0.1875, 0.3125, 0.25, 0.2812, 0.25, 0.2812, 0.1875, 0.3125, 0.125, 0.3125, 0.1875, 0.2812, 0.1875, 0.2812, 0.125, 0.3125, 0.0625, 0.3125, 0.125, 0.2812, 0.125, 0.2812, 0.0625, 0.2969, 0.0, 0.3125, 0.0625, 0.2812, 0.0625, 0.2812, 0.1875, 0.2812, 0.25, 0.25, 0.25, 0.25, 0.1875, 0.2812, 0.125, 0.2812, 0.1875, 0.25, 0.1875, 0.25, 0.125, 0.2812, 0.0625, 0.2812, 0.125, 0.25, 0.125, 0.25, 0.0625, 0.2656, 0.0, 0.2812, 0.0625, 0.25, 0.0625, 0.2812, 0.4375, 0.2812, 0.5, 0.25, 0.5, 0.25, 0.4375, 0.2812, 0.375, 0.2812, 0.4375, 0.25, 0.4375, 0.25, 0.375, 0.2812, 0.3125, 0.2812, 0.375, 0.25, 0.375, 0.25, 0.3125, 0.2812, 0.25, 0.2812, 0.3125, 0.25, 0.3125, 0.25, 0.25, 0.7188, 0.5, 0.75, 0.5, 0.7812, 0.5, 0.8125, 0.5, 0.8438, 0.5, 0.875, 0.5, 0.9062, 0.5, 0.9375, 0.5, 0.9688, 0.5, 0.0, 0.5, 0.03125, 0.5, 0.0625, 0.5, 0.09375, 0.5, 0.125, 0.5, 0.1562, 0.5, 0.1875, 0.5, 0.2187, 0.5, 0.25, 0.5, 0.2812, 0.5, 0.3125, 0.5, 0.3437, 0.5, 0.375, 0.5, 0.4062, 0.5, 0.4375, 0.5, 0.4687, 0.5, 0.5, 0.5, 0.5312, 0.5, 0.5625, 0.5, 0.5937, 0.5, 0.625, 0.5, 0.6562, 0.5, 0.6875, 0.5])
me_cylinder_001.use_remesh_fix_poles = True
me_cylinder_001.use_remesh_preserve_attributes = False
me_cylinder_001.use_mirror_vertex_groups = False
me_cylinder_001.update()
me_sphere = bpy.data.meshes.new('Sphere')
me_sphere.from_pydata([(0.0, 0.1951, 0.9808), (0.0, 0.7071, 0.7071), (0.0, 0.8315, 0.5556), (0.0, 0.9239, 0.3827), (0.0, 0.9808, 0.1951), (1.915e-08, 1.0, -0.6837), (0.07466, 0.1802, 0.9808), (0.1464, 0.3536, 0.9239), (0.2126, 0.5133, 0.8315), (0.2706, 0.6533, 0.7071), (0.3182, 0.7682, 0.5556), (0.3536, 0.8536, 0.3827), (0.3753, 0.9061, 0.1951), (0.3827, 0.9239, -0.6837), (0.1379, 0.1379, 0.9808), (0.2706, 0.2706, 0.9239), (0.3928, 0.3928, 0.8315), (0.5, 0.5, 0.7071), (0.5879, 0.5879, 0.5556), (0.6533, 0.6533, 0.3827), (0.6935, 0.6935, 0.1951), (0.7071, 0.7071, -0.6837), (0.1802, 0.07466, 0.9808), (0.3536, 0.1464, 0.9239), (0.5133, 0.2126, 0.8315), (0.6533, 0.2706, 0.7071), (0.7682, 0.3182, 0.5556), (0.8536, 0.3536, 0.3827), (0.9061, 0.3753, 0.1951), (0.9239, 0.3827, -0.6837), (0.1951, -3.452e-07, 0.9808), (0.3827, -3.824e-07, 0.9239), (0.5556, -3.824e-07, 0.8315), (0.7071, -3.973e-07, 0.7071), (0.8315, -4.122e-07, 0.5556), (0.9239, -3.824e-07, 0.3827), (0.9808, -3.824e-07, 0.1951), (1.0, -4.42e-07, -0.6837), (0.1802, -0.07466, 0.9808), (0.3536, -0.1464, 0.9239), (0.5133, -0.2126, 0.8315), (0.6533, -0.2706, 0.7071), (0.7682, -0.3182, 0.5556), (0.8536, -0.3536, 0.3827), (0.9061, -0.3753, 0.1951), (0.9239, -0.3827, -0.6837), (0.1379, -0.138, 0.9808), (0.2706, -0.2706, 0.9239), (0.3928, -0.3928, 0.8315), (0.5, -0.5, 0.7071), (0.5879, -0.5879, 0.5556), (0.6533, -0.6533, 0.3827), (0.6935, -0.6935, 0.1951), (0.7071, -0.7071, -0.6837), (0.07466, -0.1802, 0.9808), (0.1464, -0.3536, 0.9239), (0.2126, -0.5133, 0.8315), (0.2706, -0.6533, 0.7071), (0.3182, -0.7682, 0.5556), (0.3536, -0.8536, 0.3827), (0.3753, -0.9061, 0.1951), (0.3827, -0.9239, -0.6837), (-6.902e-08, -0.1951, 0.9808), (-1.137e-07, -0.3827, 0.9239), (-1.435e-07, -0.5556, 0.8315), (-8.392e-08, -0.7071, 0.7071), (-2.329e-07, -0.8315, 0.5556), (-2.031e-07, -0.9239, 0.3827), (-1.435e-07, -0.9808, 0.1951), (-2.138e-07, -1.0, -0.6837), (-0.07466, -0.1802, 0.9808), (-0.1464, -0.3536, 0.9239), (-0.2126, -0.5133, 0.8315), (-0.2706, -0.6533, 0.7071), (-0.3182, -0.7682, 0.5556), (-0.3536, -0.8536, 0.3827), (-0.3753, -0.9061, 0.1951), (-0.3827, -0.9239, -0.6837), (-0.1379, -0.138, 0.9808), (-0.2706, -0.2706, 0.9239), (-0.3928, -0.3928, 0.8315), (-0.5, -0.5, 0.7071), (-0.5879, -0.5879, 0.5556), (-0.6533, -0.6533, 0.3827), (-0.6935, -0.6935, 0.1951), (-0.7071, -0.7071, -0.6837), (-3.01e-07, -4.505e-07, 1.0), (-0.1802, -0.07466, 0.9808), (-0.3536, -0.1464, 0.9239), (-0.5133, -0.2126, 0.8315), (-0.6533, -0.2706, 0.7071), (-0.7682, -0.3182, 0.5556), (-0.8536, -0.3536, 0.3827), (-0.9061, -0.3753, 0.1951), (-0.9239, -0.3827, -0.6837), (-0.1951, -2.409e-07, 0.9808), (-0.3827, -1.738e-07, 0.9239), (-0.5556, -6.951e-08, 0.8315), (-0.7071, -8.441e-08, 0.7071), (-0.8315, 9.441e-08, 0.5556), (-0.9239, 3.48e-08, 0.3827), (-0.9808, -5.461e-08, 0.1951), (-1.0, 6.46e-08, -0.6837), (-0.1802, 0.07466, 0.9808), (-0.3536, 0.1464, 0.9239), (-0.5133, 0.2126, 0.8315), (-0.6533, 0.2706, 0.7071), (-0.7682, 0.3182, 0.5556), (-0.8536, 0.3536, 0.3827), (-0.9061, 0.3753, 0.1951), (-0.9239, 0.3827, -0.6837), (-0.1379, 0.1379, 0.9808), (-0.2706, 0.2706, 0.9239), (-0.3928, 0.3928, 0.8315), (-0.5, 0.5, 0.7071), (-0.5879, 0.5879, 0.5556), (-0.6533, 0.6533, 0.3827), (-0.6935, 0.6935, 0.1951), (-0.7071, 0.7071, -0.6837), (-0.07466, 0.1802, 0.9808), (-0.1464, 0.3536, 0.9239), (-0.2126, 0.5133, 0.8315), (-0.2706, 0.6533, 0.7071), (-0.3182, 0.7682, 0.5556), (-0.3536, 0.8536, 0.3827), (-0.3753, 0.9061, 0.1951), (-0.3827, 0.9239, -0.6837), (1.545e-07, 0.3827, 0.9239), (3.333e-07, 0.5556, 0.8315), (6.841e-10, 1.138, 0.1951), (1.847e-08, 1.16, -0.6837), (0.4356, 1.052, 0.1951), (0.4441, 1.072, -0.6837), (0.8048, 0.8048, 0.1951), (0.8206, 0.8206, -0.6837), (1.052, 0.4356, 0.1951), (1.072, 0.4441, -0.6837), (1.138, -4.079e-07, 0.1951), (1.16, -4.771e-07, -0.6837), (1.052, -0.4356, 0.1951), (1.072, -0.4441, -0.6837), (0.8048, -0.8048, 0.1951), (0.8206, -0.8206, -0.6837), (0.4356, -1.052, 0.1951), (0.4441, -1.072, -0.6837), (-1.659e-07, -1.138, 0.1951), (-2.518e-07, -1.16, -0.6837), (-0.4356, -1.052, 0.1951), (-0.4441, -1.072, -0.6837), (-0.8048, -0.8048, 0.1951), (-0.8206, -0.8206, -0.6837), (-1.052, -0.4356, 0.1951), (-1.072, -0.4441, -0.6837), (-1.138, -2.75e-08, 0.1951), (-1.16, 1.108e-07, -0.6837), (-1.052, 0.4356, 0.1951), (-1.072, 0.4441, -0.6837), (-0.8048, 0.8048, 0.1951), (-0.8206, 0.8206, -0.6837), (-0.4355, 1.052, 0.1951), (-0.4441, 1.072, -0.6837), (-8.159e-10, 3.281, 0.3827), (8.158e-10, 3.314, 0.1951), (0.2213, 3.241, 0.3827), (0.235, 3.271, 0.1951), (0.409, 3.126, 0.3827), (0.4341, 3.149, 0.1951), (0.5343, 2.955, 0.3827), (0.5672, 2.967, 0.1951), (-0.5343, 2.955, 0.3827), (-0.5672, 2.967, 0.1951), (-0.409, 3.126, 0.3827), (-0.4341, 3.149, 0.1951), (-0.2213, 3.241, 0.3827), (-0.235, 3.271, 0.1951)], [], [(2, 1, 9, 10), (3, 2, 10, 11), (124, 3, 161, 173), (109, 117, 157, 155), (0, 86, 6), (127, 0, 6, 7), (128, 127, 7, 8), (1, 128, 8, 9), (9, 8, 16, 17), (10, 9, 17, 18), (11, 10, 18, 19), (109, 108, 169, 170), (36, 44, 139, 137), (6, 86, 14), (7, 6, 14, 15), (8, 7, 15, 16), (102, 94, 152, 154), (14, 86, 22), (15, 14, 22, 23), (16, 15, 23, 24), (17, 16, 24, 25), (18, 17, 25, 26), (19, 18, 26, 27), (28, 20, 166, 168), (25, 24, 32, 33), (26, 25, 33, 34), (27, 26, 34, 35), (28, 27, 35, 36), (21, 13, 132, 134), (22, 86, 30), (23, 22, 30, 31), (24, 23, 31, 32), (45, 37, 138, 140), (30, 86, 38), (31, 30, 38, 39), (32, 31, 39, 40), (33, 32, 40, 41), (34, 33, 41, 42), (35, 34, 42, 43), (36, 35, 43, 44), (42, 41, 49, 50), (43, 42, 50, 51), (44, 43, 51, 52), (77, 69, 146, 148), (38, 86, 46), (39, 38, 46, 47), (40, 39, 47, 48), (41, 40, 48, 49), (47, 46, 54, 55), (48, 47, 55, 56), (49, 48, 56, 57), (50, 49, 57, 58), (51, 50, 58, 59), (52, 51, 59, 60), (13, 5, 130, 132), (46, 86, 54), (59, 58, 66, 67), (60, 59, 67, 68), (12, 20, 133, 131), (54, 86, 62), (55, 54, 62, 63), (56, 55, 63, 64), (57, 56, 64, 65), (58, 57, 65, 66), (63, 62, 70, 71), (64, 63, 71, 72), (65, 64, 72, 73), (66, 65, 73, 74), (67, 66, 74, 75), (68, 67, 75, 76), (68, 76, 147, 145), (62, 86, 70), (75, 74, 82, 83), (76, 75, 83, 84), (93, 101, 153, 151), (70, 86, 78), (71, 70, 78, 79), (72, 71, 79, 80), (73, 72, 80, 81), (74, 73, 81, 82), (80, 79, 88, 89), (81, 80, 89, 90), (82, 81, 90, 91), (83, 82, 91, 92), (84, 83, 92, 93), (4, 12, 131, 129), (78, 86, 87), (79, 78, 87, 88), (93, 92, 100, 101), (20, 28, 135, 133), (87, 86, 95), (88, 87, 95, 96), (89, 88, 96, 97), (90, 89, 97, 98), (91, 90, 98, 99), (92, 91, 99, 100), (97, 96, 104, 105), (98, 97, 105, 106), (99, 98, 106, 107), (100, 99, 107, 108), (101, 100, 108, 109), (85, 77, 148, 150), (95, 86, 103), (96, 95, 103, 104), (125, 117, 172, 174), (29, 21, 134, 136), (103, 86, 111), (104, 103, 111, 112), (105, 104, 112, 113), (106, 105, 113, 114), (107, 106, 114, 115), (108, 107, 115, 116), (114, 113, 121, 122), (115, 114, 122, 123), (116, 115, 123, 124), (19, 27, 167, 165), (52, 60, 143, 141), (111, 86, 119), (112, 111, 119, 120), (113, 112, 120, 121), (76, 84, 149, 147), (119, 86, 0), (120, 119, 0, 127), (121, 120, 127, 128), (122, 121, 128, 1), (123, 122, 1, 2), (124, 123, 2, 3), (13, 21, 29, 37, 45, 53, 61, 69, 77, 85, 94, 102, 110, 118, 126, 5), (116, 124, 173, 171), (130, 129, 131, 132), (132, 131, 133, 134), (134, 133, 135, 136), (136, 135, 137, 138), (138, 137, 139, 140), (140, 139, 141, 142), (142, 141, 143, 144), (144, 143, 145, 146), (146, 145, 147, 148), (148, 147, 149, 150), (150, 149, 151, 152), (152, 151, 153, 154), (154, 153, 155, 156), (156, 155, 157, 158), (158, 157, 159, 160), (160, 159, 129, 130), (84, 93, 151, 149), (28, 36, 137, 135), (94, 85, 150, 152), (61, 53, 142, 144), (37, 29, 136, 138), (118, 110, 156, 158), (44, 52, 141, 139), (101, 109, 155, 153), (53, 45, 140, 142), (110, 102, 154, 156), (5, 126, 160, 130), (60, 68, 145, 143), (117, 125, 159, 157), (125, 4, 129, 159), (69, 61, 144, 146), (126, 118, 158, 160), (162, 161, 163, 164), (164, 163, 165, 166), (166, 165, 167, 168), (170, 169, 171, 172), (172, 171, 173, 174), (174, 173, 161, 162), (11, 19, 165, 163), (117, 109, 170, 172), (3, 11, 163, 161), (20, 12, 164, 166), (108, 116, 171, 169), (12, 4, 162, 164), (4, 125, 174, 162), (27, 28, 168, 167)])
_uv = me_sphere.uv_layers.new(name='UVMap')
_uv.uv.foreach_set('vector', [0.75, 0.6875, 0.75, 0.75, 0.6875, 0.75, 0.6875, 0.6875, 0.75, 0.625, 0.75, 0.6875, 0.6875, 0.6875, 0.6875, 0.625, 0.8125, 0.625, 0.75, 0.625, 0.75, 0.625, 0.8125, 0.625, 0.9375, 0.5625, 0.875, 0.5625, 0.875, 0.5625, 0.9375, 0.5625, 0.75, 0.9375, 0.7188, 1.0, 0.6875, 0.9375, 0.75, 0.875, 0.75, 0.9375, 0.6875, 0.9375, 0.6875, 0.875, 0.75, 0.8125, 0.75, 0.875, 0.6875, 0.875, 0.6875, 0.8125, 0.75, 0.75, 0.75, 0.8125, 0.6875, 0.8125, 0.6875, 0.75, 0.6875, 0.75, 0.6875, 0.8125, 0.625, 0.8125, 0.625, 0.75, 0.6875, 0.6875, 0.6875, 0.75, 0.625, 0.75, 0.625, 0.6875, 0.6875, 0.625, 0.6875, 0.6875, 0.625, 0.6875, 0.625, 0.625, 0.9375, 0.5625, 0.9375, 0.625, 0.9375, 0.625, 0.9375, 0.5625, 0.5, 0.5625, 0.4375, 0.5625, 0.4375, 0.5625, 0.5, 0.5625, 0.6875, 0.9375, 0.6562, 1.0, 0.625, 0.9375, 0.6875, 0.875, 0.6875, 0.9375, 0.625, 0.9375, 0.625, 0.875, 0.6875, 0.8125, 0.6875, 0.875, 0.625, 0.875, 0.625, 0.8125, 0.0, 0.5, 0.0625, 0.5, 0.0625, 0.5, 0.0, 0.5, 0.625, 0.9375, 0.5937, 1.0, 0.5625, 0.9375, 0.625, 0.875, 0.625, 0.9375, 0.5625, 0.9375, 0.5625, 0.875, 0.625, 0.8125, 0.625, 0.875, 0.5625, 0.875, 0.5625, 0.8125, 0.625, 0.75, 0.625, 0.8125, 0.5625, 0.8125, 0.5625, 0.75, 0.625, 0.6875, 0.625, 0.75, 0.5625, 0.75, 0.5625, 0.6875, 0.625, 0.625, 0.625, 0.6875, 0.5625, 0.6875, 0.5625, 0.625, 0.5625, 0.5625, 0.625, 0.5625, 0.625, 0.5625, 0.5625, 0.5625, 0.5625, 0.75, 0.5625, 0.8125, 0.5, 0.8125, 0.5, 0.75, 0.5625, 0.6875, 0.5625, 0.75, 0.5, 0.75, 0.5, 0.6875, 0.5625, 0.625, 0.5625, 0.6875, 0.5, 0.6875, 0.5, 0.625, 0.5625, 0.5625, 0.5625, 0.625, 0.5, 0.625, 0.5, 0.5625, 0.625, 0.5, 0.6875, 0.5, 0.6875, 0.5, 0.625, 0.5, 0.5625, 0.9375, 0.5312, 1.0, 0.5, 0.9375, 0.5625, 0.875, 0.5625, 0.9375, 0.5, 0.9375, 0.5, 0.875, 0.5625, 0.8125, 0.5625, 0.875, 0.5, 0.875, 0.5, 0.8125, 0.4375, 0.5, 0.5, 0.5, 0.5, 0.5, 0.4375, 0.5, 0.5, 0.9375, 0.4687, 1.0, 0.4375, 0.9375, 0.5, 0.875, 0.5, 0.9375, 0.4375, 0.9375, 0.4375, 0.875, 0.5, 0.8125, 0.5, 0.875, 0.4375, 0.875, 0.4375, 0.8125, 0.5, 0.75, 0.5, 0.8125, 0.4375, 0.8125, 0.4375, 0.75, 0.5, 0.6875, 0.5, 0.75, 0.4375, 0.75, 0.4375, 0.6875, 0.5, 0.625, 0.5, 0.6875, 0.4375, 0.6875, 0.4375, 0.625, 0.5, 0.5625, 0.5, 0.625, 0.4375, 0.625, 0.4375, 0.5625, 0.4375, 0.6875, 0.4375, 0.75, 0.375, 0.75, 0.375, 0.6875, 0.4375, 0.625, 0.4375, 0.6875, 0.375, 0.6875, 0.375, 0.625, 0.4375, 0.5625, 0.4375, 0.625, 0.375, 0.625, 0.375, 0.5625, 0.1875, 0.5, 0.25, 0.5, 0.25, 0.5, 0.1875, 0.5, 0.4375, 0.9375, 0.4062, 1.0, 0.375, 0.9375, 0.4375, 0.875, 0.4375, 0.9375, 0.375, 0.9375, 0.375, 0.875, 0.4375, 0.8125, 0.4375, 0.875, 0.375, 0.875, 0.375, 0.8125, 0.4375, 0.75, 0.4375, 0.8125, 0.375, 0.8125, 0.375, 0.75, 0.375, 0.875, 0.375, 0.9375, 0.3125, 0.9375, 0.3125, 0.875, 0.375, 0.8125, 0.375, 0.875, 0.3125, 0.875, 0.3125, 0.8125, 0.375, 0.75, 0.375, 0.8125, 0.3125, 0.8125, 0.3125, 0.75, 0.375, 0.6875, 0.375, 0.75, 0.3125, 0.75, 0.3125, 0.6875, 0.375, 0.625, 0.375, 0.6875, 0.3125, 0.6875, 0.3125, 0.625, 0.375, 0.5625, 0.375, 0.625, 0.3125, 0.625, 0.3125, 0.5625, 0.6875, 0.5, 0.75, 0.5, 0.75, 0.5, 0.6875, 0.5, 0.375, 0.9375, 0.3437, 1.0, 0.3125, 0.9375, 0.3125, 0.625, 0.3125, 0.6875, 0.25, 0.6875, 0.25, 0.625, 0.3125, 0.5625, 0.3125, 0.625, 0.25, 0.625, 0.25, 0.5625, 0.6875, 0.5625, 0.625, 0.5625, 0.625, 0.5625, 0.6875, 0.5625, 0.3125, 0.9375, 0.2812, 1.0, 0.25, 0.9375, 0.3125, 0.875, 0.3125, 0.9375, 0.25, 0.9375, 0.25, 0.875, 0.3125, 0.8125, 0.3125, 0.875, 0.25, 0.875, 0.25, 0.8125, 0.3125, 0.75, 0.3125, 0.8125, 0.25, 0.8125, 0.25, 0.75, 0.3125, 0.6875, 0.3125, 0.75, 0.25, 0.75, 0.25, 0.6875, 0.25, 0.875, 0.25, 0.9375, 0.1875, 0.9375, 0.1875, 0.875, 0.25, 0.8125, 0.25, 0.875, 0.1875, 0.875, 0.1875, 0.8125, 0.25, 0.75, 0.25, 0.8125, 0.1875, 0.8125, 0.1875, 0.75, 0.25, 0.6875, 0.25, 0.75, 0.1875, 0.75, 0.1875, 0.6875, 0.25, 0.625, 0.25, 0.6875, 0.1875, 0.6875, 0.1875, 0.625, 0.25, 0.5625, 0.25, 0.625, 0.1875, 0.625, 0.1875, 0.5625, 0.25, 0.5625, 0.1875, 0.5625, 0.1875, 0.5625, 0.25, 0.5625, 0.25, 0.9375, 0.2187, 1.0, 0.1875, 0.9375, 0.1875, 0.625, 0.1875, 0.6875, 0.125, 0.6875, 0.125, 0.625, 0.1875, 0.5625, 0.1875, 0.625, 0.125, 0.625, 0.125, 0.5625, 0.0625, 0.5625, 2.98e-08, 0.5625, 2.98e-08, 0.5625, 0.0625, 0.5625, 0.1875, 0.9375, 0.1563, 1.0, 0.125, 0.9375, 0.1875, 0.875, 0.1875, 0.9375, 0.125, 0.9375, 0.125, 0.875, 0.1875, 0.8125, 0.1875, 0.875, 0.125, 0.875, 0.125, 0.8125, 0.1875, 0.75, 0.1875, 0.8125, 0.125, 0.8125, 0.125, 0.75, 0.1875, 0.6875, 0.1875, 0.75, 0.125, 0.75, 0.125, 0.6875, 0.125, 0.8125, 0.125, 0.875, 0.0625, 0.875, 0.0625, 0.8125, 0.125, 0.75, 0.125, 0.8125, 0.0625, 0.8125, 0.0625, 0.75, 0.125, 0.6875, 0.125, 0.75, 0.0625, 0.75, 0.0625, 0.6875, 0.125, 0.625, 0.125, 0.6875, 0.0625, 0.6875, 0.0625, 0.625, 0.125, 0.5625, 0.125, 0.625, 0.0625, 0.625, 0.0625, 0.5625, 0.75, 0.5625, 0.6875, 0.5625, 0.6875, 0.5625, 0.75, 0.5625, 0.125, 0.9375, 0.09375, 1.0, 0.0625, 0.9375, 0.125, 0.875, 0.125, 0.9375, 0.0625, 0.9375, 0.0625, 0.875, 0.0625, 0.5625, 0.0625, 0.625, 0.0, 0.625, 2.98e-08, 0.5625, 0.625, 0.5625, 0.5625, 0.5625, 0.5625, 0.5625, 0.625, 0.5625, 0.0625, 0.9375, 0.03125, 1.0, 2.384e-07, 0.9375, 0.0625, 0.875, 0.0625, 0.9375, 2.384e-07, 0.9375, 8.941e-08, 0.875, 0.0625, 0.8125, 0.0625, 0.875, 8.941e-08, 0.875, 2.98e-08, 0.8125, 0.0625, 0.75, 0.0625, 0.8125, 2.98e-08, 0.8125, 2.98e-08, 0.75, 0.0625, 0.6875, 0.0625, 0.75, 2.98e-08, 0.75, 0.0, 0.6875, 0.0625, 0.625, 0.0625, 0.6875, 0.0, 0.6875, 0.0, 0.625, 1.0, 0.8125, 1.0, 0.875, 0.9375, 0.875, 0.9375, 0.8125, 1.0, 0.75, 1.0, 0.8125, 0.9375, 0.8125, 0.9375, 0.75, 1.0, 0.6875, 1.0, 0.75, 0.9375, 0.75, 0.9375, 0.6875, 1.0, 0.625, 1.0, 0.6875, 0.9375, 0.6875, 0.9375, 0.625, 1.0, 0.5625, 1.0, 0.625, 0.9375, 0.625, 0.9375, 0.5625, 0.125, 0.5, 0.1875, 0.5, 0.1875, 0.5, 0.125, 0.5, 1.0, 0.9375, 0.9688, 1.0, 0.9375, 0.9375, 1.0, 0.875, 1.0, 0.9375, 0.9375, 0.9375, 0.9375, 0.875, 0.8125, 0.5625, 0.875, 0.5625, 0.875, 0.5625, 0.8125, 0.5625, 0.5625, 0.5, 0.625, 0.5, 0.625, 0.5, 0.5625, 0.5, 0.9375, 0.9375, 0.9063, 1.0, 0.875, 0.9375, 0.9375, 0.875, 0.9375, 0.9375, 0.875, 0.9375, 0.875, 0.875, 0.9375, 0.8125, 0.9375, 0.875, 0.875, 0.875, 0.875, 0.8125, 0.9375, 0.75, 0.9375, 0.8125, 0.875, 0.8125, 0.875, 0.75, 0.9375, 0.6875, 0.9375, 0.75, 0.875, 0.75, 0.875, 0.6875, 0.9375, 0.625, 0.9375, 0.6875, 0.875, 0.6875, 0.875, 0.625, 0.875, 0.75, 0.875, 0.8125, 0.8125, 0.8125, 0.8125, 0.75, 0.875, 0.6875, 0.875, 0.75, 0.8125, 0.75, 0.8125, 0.6875, 0.875, 0.625, 0.875, 0.6875, 0.8125, 0.6875, 0.8125, 0.625, 0.625, 0.625, 0.5625, 0.625, 0.5625, 0.625, 0.625, 0.625, 0.375, 0.5625, 0.3125, 0.5625, 0.3125, 0.5625, 0.375, 0.5625, 0.875, 0.9375, 0.8438, 1.0, 0.8125, 0.9375, 0.875, 0.875, 0.875, 0.9375, 0.8125, 0.9375, 0.8125, 0.875, 0.875, 0.8125, 0.875, 0.875, 0.8125, 0.875, 0.8125, 0.8125, 0.1875, 0.5625, 0.125, 0.5625, 0.125, 0.5625, 0.1875, 0.5625, 0.8125, 0.9375, 0.7813, 1.0, 0.75, 0.9375, 0.8125, 0.875, 0.8125, 0.9375, 0.75, 0.9375, 0.75, 0.875, 0.8125, 0.8125, 0.8125, 0.875, 0.75, 0.875, 0.75, 0.8125, 0.8125, 0.75, 0.8125, 0.8125, 0.75, 0.8125, 0.75, 0.75, 0.8125, 0.6875, 0.8125, 0.75, 0.75, 0.75, 0.75, 0.6875, 0.8125, 0.625, 0.8125, 0.6875, 0.75, 0.6875, 0.75, 0.625, 0.6875, 0.5, 0.625, 0.5, 0.5625, 0.5, 0.5, 0.5, 0.4375, 0.5, 0.375, 0.5, 0.3125, 0.5, 0.25, 0.5, 0.1875, 0.5, 0.125, 0.5, 0.0625, 0.5, 0.0, 0.5, 0.9375, 0.5, 0.875, 0.5, 0.8125, 0.5, 0.75, 0.5, 0.875, 0.625, 0.8125, 0.625, 0.8125, 0.625, 0.875, 0.625, 0.75, 0.5, 0.75, 0.5625, 0.6875, 0.5625, 0.6875, 0.5, 0.6875, 0.5, 0.6875, 0.5625, 0.625, 0.5625, 0.625, 0.5, 0.625, 0.5, 0.625, 0.5625, 0.5625, 0.5625, 0.5625, 0.5, 0.5625, 0.5, 0.5625, 0.5625, 0.5, 0.5625, 0.5, 0.5, 0.5, 0.5, 0.5, 0.5625, 0.4375, 0.5625, 0.4375, 0.5, 0.4375, 0.5, 0.4375, 0.5625, 0.375, 0.5625, 0.375, 0.5, 0.375, 0.5, 0.375, 0.5625, 0.3125, 0.5625, 0.3125, 0.5, 0.3125, 0.5, 0.3125, 0.5625, 0.25, 0.5625, 0.25, 0.5, 0.25, 0.5, 0.25, 0.5625, 0.1875, 0.5625, 0.1875, 0.5, 0.1875, 0.5, 0.1875, 0.5625, 0.125, 0.5625, 0.125, 0.5, 0.125, 0.5, 0.125, 0.5625, 0.0625, 0.5625, 0.0625, 0.5, 0.0625, 0.5, 0.0625, 0.5625, 2.98e-08, 0.5625, 0.0, 0.5, 1.0, 0.5, 1.0, 0.5625, 0.9375, 0.5625, 0.9375, 0.5, 0.9375, 0.5, 0.9375, 0.5625, 0.875, 0.5625, 0.875, 0.5, 0.875, 0.5, 0.875, 0.5625, 0.8125, 0.5625, 0.8125, 0.5, 0.8125, 0.5, 0.8125, 0.5625, 0.75, 0.5625, 0.75, 0.5, 0.125, 0.5625, 0.0625, 0.5625, 0.0625, 0.5625, 0.125, 0.5625, 0.5625, 0.5625, 0.5, 0.5625, 0.5, 0.5625, 0.5625, 0.5625, 0.0625, 0.5, 0.125, 0.5, 0.125, 0.5, 0.0625, 0.5, 0.3125, 0.5, 0.375, 0.5, 0.375, 0.5, 0.3125, 0.5, 0.5, 0.5, 0.5625, 0.5, 0.5625, 0.5, 0.5, 0.5, 0.875, 0.5, 0.9375, 0.5, 0.9375, 0.5, 0.875, 0.5, 0.4375, 0.5625, 0.375, 0.5625, 0.375, 0.5625, 0.4375, 0.5625, 1.0, 0.5625, 0.9375, 0.5625, 0.9375, 0.5625, 1.0, 0.5625, 0.375, 0.5, 0.4375, 0.5, 0.4375, 0.5, 0.375, 0.5, 0.9375, 0.5, 0.0, 0.5, 0.0, 0.5, 0.9375, 0.5, 0.75, 0.5, 0.8125, 0.5, 0.8125, 0.5, 0.75, 0.5, 0.3125, 0.5625, 0.25, 0.5625, 0.25, 0.5625, 0.3125, 0.5625, 0.875, 0.5625, 0.8125, 0.5625, 0.8125, 0.5625, 0.875, 0.5625, 0.8125, 0.5625, 0.75, 0.5625, 0.75, 0.5625, 0.8125, 0.5625, 0.25, 0.5, 0.3125, 0.5, 0.3125, 0.5, 0.25, 0.5, 0.8125, 0.5, 0.875, 0.5, 0.875, 0.5, 0.8125, 0.5, 0.75, 0.5625, 0.75, 0.625, 0.6875, 0.625, 0.6875, 0.5625, 0.6875, 0.5625, 0.6875, 0.625, 0.625, 0.625, 0.625, 0.5625, 0.625, 0.5625, 0.625, 0.625, 0.5625, 0.625, 0.5625, 0.5625, 0.9375, 0.5625, 0.9375, 0.625, 0.875, 0.625, 0.875, 0.5625, 0.875, 0.5625, 0.875, 0.625, 0.8125, 0.625, 0.8125, 0.5625, 0.8125, 0.5625, 0.8125, 0.625, 0.75, 0.625, 0.75, 0.5625, 0.6875, 0.625, 0.625, 0.625, 0.625, 0.625, 0.6875, 0.625, 0.875, 0.5625, 0.9375, 0.5625, 0.9375, 0.5625, 0.875, 0.5625, 0.75, 0.625, 0.6875, 0.625, 0.6875, 0.625, 0.75, 0.625, 0.625, 0.5625, 0.6875, 0.5625, 0.6875, 0.5625, 0.625, 0.5625, 0.9375, 0.625, 0.875, 0.625, 0.875, 0.625, 0.9375, 0.625, 0.6875, 0.5625, 0.75, 0.5625, 0.75, 0.5625, 0.6875, 0.5625, 0.75, 0.5625, 0.8125, 0.5625, 0.8125, 0.5625, 0.75, 0.5625, 0.5625, 0.625, 0.5625, 0.5625, 0.5625, 0.5625, 0.5625, 0.625])
me_sphere.use_remesh_fix_poles = True
me_sphere.use_remesh_preserve_attributes = False
me_sphere.use_mirror_vertex_groups = False
me_sphere.update()

# ---- objects
ob_light = bpy.data.objects.new('Light', light_light)
ob_camera = bpy.data.objects.new('Camera', cam_camera)
ob_empty = bpy.data.objects.new('Empty', None)
ob_empty_001 = bpy.data.objects.new('Empty.001', None)
ob_body = bpy.data.objects.new('Body', me_cylinder)
ob_head = bpy.data.objects.new('Head', me_cylinder_001)
ob_antenna_l = bpy.data.objects.new('Antenna_L', me_sphere)

# ---- transforms, parenting, visibility, modifiers, constraints
ob_light.location = (4.076, 1.005, 5.904)
ob_light.rotation_euler = (0.6503, 0.05522, 1.866)
ob_light.lock_rotations_4d = False
ob_light.empty_display_type = 'ARROWS'
ob_light.color = (0.0, 0.0, 0.0, 0.0)
ob_light.lineart.crease_threshold = 0.0
ob_camera.location = (7.359, -6.926, 4.958)
ob_camera.rotation_euler = (1.109, 0.0, 0.8149)
ob_camera.lock_rotations_4d = False
ob_camera.empty_display_type = 'ARROWS'
ob_camera.color = (0.0, 0.0, 0.0, 0.0)
ob_camera.display_type = 'WIRE'
ob_camera.lineart.crease_threshold = 0.0
ob_empty.location = (0.0, 0.0, 0.0)
ob_empty.rotation_euler = (1.571, -0.0, -0.0)
ob_empty.empty_display_type = 'IMAGE'
ob_empty.empty_display_size = 5.0
ob_empty.empty_image_depth = 'BACK'
ob_empty.show_empty_image_perspective = False
ob_empty.empty_image_side = 'FRONT'
ob_empty.lineart.crease_threshold = 0.0
ob_empty_001.location = (-4.458, 0.0, 0.0)
ob_empty_001.rotation_euler = (1.571, -0.0, -0.0)
ob_empty_001.scale = (0.6967, 0.6967, 0.6967)
ob_empty_001.empty_display_type = 'IMAGE'
ob_empty_001.empty_display_size = 6.189
ob_empty_001.empty_image_offset = (-0.4039, -0.5961)
ob_empty_001.lineart.crease_threshold = 0.0
ob_body.location = (0.0, 0.0, 0.0)
ob_body.lineart.crease_threshold = 0.0
ob_head.parent = ob_body
ob_head.location = (0.0, 0.0, 0.8791)
ob_head.rotation_euler = (1.571, 0.0, 0.0)
ob_head.scale = (1.0, 0.6945, 1.0)
ob_head.lineart.crease_threshold = 0.0
_m = ob_head.modifiers.new('Mirror', 'MIRROR')
_m.use_clip = True
ob_antenna_l.parent = ob_head
ob_antenna_l.matrix_parent_inverse = Matrix(((1.0, 0.0, 0.0, -0.0), (0.0, -6.294e-08, 1.44, -1.266), (0.0, -1.0, -4.371e-08, 3.843e-08), (-0.0, 0.0, -0.0, 1.0)))
ob_antenna_l.location = (0.6171, -0.03068, 0.8738)
ob_antenna_l.rotation_euler = (-1.571, 2.268, -1.571)
ob_antenna_l.scale = (0.1051, 0.1051, 0.05593)
ob_antenna_l.lineart.crease_threshold = 0.0

# ---- collection membership
col_collection.objects.link(ob_light)
col_collection.objects.link(ob_camera)
col_collection.objects.link(ob_empty)
col_collection.objects.link(ob_empty_001)
col_collection.objects.link(ob_body)
col_collection.objects.link(ob_head)
col_collection.objects.link(ob_antenna_l)

# ---- scene / render settings (as saved in the file)
scene.camera = ob_camera
scene.frame_start = 1; scene.frame_end = 250; scene.frame_set(1)
scene.render.engine = 'BLENDER_EEVEE_NEXT'
scene.cycles.use_denoising = False
scene.cycles.samples = 128
scene.cycles.sampling_pattern = 'TABULATED_SOBOL'
scene.cycles.use_adaptive_sampling = False
scene.cycles.use_light_tree = False
scene.view_settings.view_transform = 'Filmic'
bpy.context.view_layer.update()
